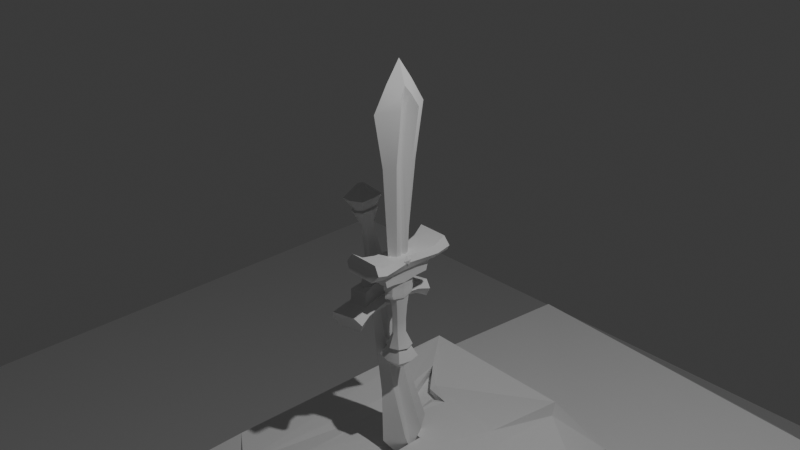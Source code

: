 # Source: sword.blend  (saved by Blender 4.0.36; exported with 4.5.12 LTS)
import bpy
from mathutils import Matrix  # noqa: F401  (used for matrix-valued properties, if any)

bpy.ops.wm.read_factory_settings(use_empty=True)
scene = bpy.context.scene
scene.name = 'Scene'

# ---- collections
col_collection = bpy.data.collections.new('Collection'); scene.collection.children.link(col_collection)
col_references = bpy.data.collections.new('References'); scene.collection.children.link(col_references)
col_sword = bpy.data.collections.new('Sword'); scene.collection.children.link(col_sword)
col_hilt = bpy.data.collections.new('Hilt'); col_sword.children.link(col_hilt)
col_composition = bpy.data.collections.new('Composition'); scene.collection.children.link(col_composition)

# ---- node groups
ng_auto_smooth = bpy.data.node_groups.new('Auto Smooth', 'GeometryNodeTree')
_s = ng_auto_smooth.interface.new_socket(name='Geometry', in_out='OUTPUT', socket_type='NodeSocketGeometry')
_s = ng_auto_smooth.interface.new_socket(name='Geometry', in_out='INPUT', socket_type='NodeSocketGeometry')
_s = ng_auto_smooth.interface.new_socket(name='Angle', in_out='INPUT', socket_type='NodeSocketFloat')
_s.subtype = 'ANGLE'
_s.min_value = 0.0
_s.max_value = 3.142
ng_auto_smooth.is_modifier = True
_N = ng_auto_smooth.nodes; _L = ng_auto_smooth.links
n0 = _N.new('NodeGroupOutput'); n0.name = 'Group Output'; n0.location = (480, -100)
n1 = _N.new('NodeGroupInput'); n1.name = 'Group Input'; n1.location = (-420, -300)
n2 = _N.new('NodeGroupInput'); n2.name = 'Group Input.001'; n2.location = (-60, -100)
n3 = _N.new('GeometryNodeSetShadeSmooth'); n3.name = 'Set Shade Smooth'; n3.location = (120, -100)
n3.domain = 'EDGE'
n4 = _N.new('GeometryNodeSetShadeSmooth'); n4.name = 'Set Shade Smooth.001'; n4.location = (300, -100)
n5 = _N.new('GeometryNodeInputMeshEdgeAngle'); n5.name = 'Edge Angle'; n5.location = (-420, -220)
n6 = _N.new('GeometryNodeInputEdgeSmooth'); n6.name = 'Is Edge Smooth'; n6.location = (-60, -160)
n7 = _N.new('GeometryNodeInputShadeSmooth'); n7.name = 'Is Face Smooth'; n7.location = (-240, -340)
n8 = _N.new('FunctionNodeBooleanMath'); n8.name = 'Boolean Math'; n8.location = (-60, -220)
n9 = _N.new('FunctionNodeCompare'); n9.name = 'Compare'; n9.location = (-240, -180)
n9.operation = 'LESS_EQUAL'
_L.new(n5.outputs[0], n9.inputs[0])
_L.new(n4.outputs[0], n0.inputs[0])
_L.new(n1.outputs[1], n9.inputs[1])
_L.new(n9.outputs[0], n8.inputs[0])
_L.new(n7.outputs[0], n8.inputs[1])
_L.new(n2.outputs[0], n3.inputs[0])
_L.new(n6.outputs[0], n3.inputs[1])
_L.new(n3.outputs[0], n4.inputs[0])
_L.new(n8.outputs[0], n3.inputs[2])
n0.is_active_output = True

# ---- world
world_world = bpy.data.worlds.new('World'); scene.world = world_world
world_world.use_nodes = True; world_world.node_tree.nodes.clear()
_N = world_world.node_tree.nodes; _L = world_world.node_tree.links
n0 = _N.new('ShaderNodeOutputWorld'); n0.name = 'World Output'; n0.location = (300, 300)
n1 = _N.new('ShaderNodeBackground'); n1.name = 'Background'; n1.location = (10, 300)
n1.inputs[0].default_value = (0.05088, 0.05088, 0.05088, 1.0)
_L.new(n1.outputs[0], n0.inputs[0])
n0.is_active_output = True
world_world.color = (0.05088, 0.05088, 0.05088)
world_world.use_sun_shadow = False
world_world.sun_shadow_jitter_overblur = 0.0

# ---- cameras
cam_camera = bpy.data.cameras.new('Camera')
cam_camera.clip_end = 100.0
cam_camera.ortho_scale = 7.314

# ---- lights
light_light = bpy.data.lights.new('Light', 'POINT')
light_light.transmission_factor = 0.0
light_light.use_soft_falloff = False
light_light.energy = 1000.0
light_light.shadow_soft_size = 0.1
light_light.shadow_maximum_resolution = 0.006
light_light.use_absolute_resolution = True

# ---- meshes
me_cube_002 = bpy.data.meshes.new('Cube.002')
me_cube_002.from_pydata([(-0.2055, -0.3279, -1.693), (-0.5813, -0.4698, 5.106), (-0.2055, 0.309, -1.693), (-0.5813, 0.5431, 5.102), (0.2097, -0.3279, -1.703), (0.5936, -0.4698, 5.104), (0.2097, 0.309, -1.703), (0.5936, 0.5431, 5.101), (-0.1715, -0.009686, -1.7), (-0.2821, 0.02555, 6.062), (0.1757, -0.009686, -1.696), (0.2947, 0.02555, 6.043), (-0.09824, 0.5459, -1.686), (-0.01353, 1.389, 5.015), (-0.09824, -0.5648, -1.695), (-0.01353, -1.368, 5.039), (-0.006247, -0.01002, 7.135), (-0.09824, -0.009686, -1.686), (-0.3048, -0.4133, 2.584), (-0.3048, 0.4601, 2.587), (0.2822, 0.4601, 2.552), (0.2822, -0.4133, 2.548), (0.09845, -0.009079, 2.69), (-0.1117, -0.009079, 2.71), (0.004993, -0.9332, 2.552), (0.004993, 0.9359, 2.538), (-0.2502, -0.1738, -1.702), (0.3946, -0.2472, 5.639), (-0.3765, -0.2472, 5.639), (0.254, -0.1738, -1.707), (-0.01916, -0.6786, 6.171), (-0.09848, -0.2959, -1.693), (-0.1351, -0.09122, 2.702), (0.1141, -0.09122, 2.675), (-0.3765, 0.2947, 5.664), (0.254, 0.1548, -1.707), (-0.2502, 0.1548, -1.702), (0.3946, 0.2947, 5.664), (-0.09848, 0.2769, -1.693), (-0.01916, 0.6799, 6.171), (0.1141, 0.1163, 2.679), (-0.1351, 0.1163, 2.706), (0.2513, 0.004842, 5.187), (0.2871, -0.1938, 5.152), (0.2863, 0.1942, 5.156), (0.2495, 0.01037, 5.547), (-0.2984, -0.194, 5.148), (-0.2984, 0.1962, 5.18), (-0.235, 0.00476, 5.176), (-0.2227, 0.01025, 5.539)], [], [(41, 47, 3, 19), (25, 13, 7, 20), (33, 43, 5, 21), (24, 15, 1, 18), (31, 29, 4, 14), (30, 28, 1, 15), (39, 34, 9, 16), (38, 35, 10, 17), (40, 44, 42, 22), (32, 46, 48, 23), (36, 38, 17, 8), (37, 39, 16, 11), (27, 30, 15, 5), (26, 31, 14, 0), (21, 5, 15, 24), (19, 3, 13, 25), (2, 19, 25, 12), (4, 21, 24, 14), (26, 32, 23, 8), (35, 40, 22, 10), (14, 24, 18, 0), (29, 33, 21, 4), (12, 25, 20, 6), (36, 41, 19, 2), (10, 22, 33, 29), (0, 18, 32, 26), (8, 17, 31, 26), (11, 16, 30, 27), (18, 1, 46, 32), (16, 9, 28, 30), (17, 10, 29, 31), (22, 42, 43, 33), (8, 23, 41, 36), (6, 20, 40, 35), (7, 13, 39, 37), (2, 12, 38, 36), (20, 7, 44, 40), (12, 6, 35, 38), (13, 3, 34, 39), (23, 48, 47, 41), (42, 44, 37, 45), (44, 7, 37), (5, 43, 27), (43, 42, 45, 27), (27, 45, 11), (45, 37, 11), (47, 48, 49, 34), (48, 46, 28, 49), (3, 47, 34), (46, 1, 28), (34, 49, 9), (49, 28, 9)])
me_cube_002.polygons.foreach_set('use_smooth', [True] * 52)
_uv = me_cube_002.uv_layers.new(name='UVMap')
_uv.uv.foreach_set('vector', [0.5282, 0.1875, 0.6067, 0.1875, 0.625, 0.25, 0.5282, 0.25, 0.5282, 0.375, 0.625, 0.375, 0.625, 0.5, 0.5282, 0.5, 0.5282, 0.6875, 0.6066, 0.6875, 0.625, 0.75, 0.5282, 0.75, 0.5282, 0.875, 0.625, 0.875, 0.625, 1.0, 0.5282, 1.0, 0.25, 0.6875, 0.375, 0.6875, 0.375, 0.75, 0.25, 0.75, 0.75, 0.6875, 0.875, 0.6875, 0.875, 0.75, 0.75, 0.75, 0.75, 0.5625, 0.875, 0.5625, 0.875, 0.6251, 0.75, 0.6251, 0.25, 0.5625, 0.375, 0.5625, 0.375, 0.625, 0.25, 0.6251, 0.5282, 0.5625, 0.6053, 0.5625, 0.5897, 0.6251, 0.5282, 0.6251, 0.5282, 0.06248, 0.6068, 0.06247, 0.5894, 0.1249, 0.5282, 0.125, 0.125, 0.5625, 0.25, 0.5625, 0.25, 0.6251, 0.125, 0.6251, 0.625, 0.5625, 0.75, 0.5625, 0.75, 0.6251, 0.625, 0.6251, 0.625, 0.6875, 0.75, 0.6875, 0.75, 0.75, 0.625, 0.75, 0.125, 0.6875, 0.25, 0.6875, 0.25, 0.75, 0.125, 0.75, 0.5282, 0.75, 0.625, 0.75, 0.625, 0.875, 0.5282, 0.875, 0.5282, 0.25, 0.625, 0.25, 0.625, 0.375, 0.5282, 0.375, 0.375, 0.25, 0.5282, 0.25, 0.5282, 0.375, 0.375, 0.375, 0.375, 0.75, 0.5282, 0.75, 0.5282, 0.875, 0.375, 0.875, 0.375, 0.06248, 0.5282, 0.06248, 0.5282, 0.125, 0.375, 0.125, 0.375, 0.5625, 0.5282, 0.5625, 0.5282, 0.6251, 0.375, 0.625, 0.375, 0.875, 0.5282, 0.875, 0.5282, 1.0, 0.375, 1.0, 0.375, 0.6875, 0.5282, 0.6875, 0.5282, 0.75, 0.375, 0.75, 0.375, 0.375, 0.5282, 0.375, 0.5282, 0.5, 0.375, 0.5, 0.375, 0.1875, 0.5282, 0.1875, 0.5282, 0.25, 0.375, 0.25, 0.375, 0.625, 0.5282, 0.6251, 0.5282, 0.6875, 0.375, 0.6875, 0.375, 0.0, 0.5282, 0.0, 0.5282, 0.06248, 0.375, 0.06248, 0.125, 0.6251, 0.25, 0.6251, 0.25, 0.6875, 0.125, 0.6875, 0.625, 0.6251, 0.75, 0.6251, 0.75, 0.6875, 0.625, 0.6875, 0.5282, 0.0, 0.625, 0.0, 0.6068, 0.06247, 0.5282, 0.06248, 0.75, 0.6251, 0.875, 0.6251, 0.875, 0.6875, 0.75, 0.6875, 0.25, 0.6251, 0.375, 0.625, 0.375, 0.6875, 0.25, 0.6875, 0.5282, 0.6251, 0.5897, 0.6251, 0.6066, 0.6875, 0.5282, 0.6875, 0.375, 0.125, 0.5282, 0.125, 0.5282, 0.1875, 0.375, 0.1875, 0.375, 0.5, 0.5282, 0.5, 0.5282, 0.5625, 0.375, 0.5625, 0.625, 0.5, 0.75, 0.5, 0.75, 0.5625, 0.625, 0.5625, 0.125, 0.5, 0.25, 0.5, 0.25, 0.5625, 0.125, 0.5625, 0.5282, 0.5, 0.625, 0.5, 0.6053, 0.5625, 0.5282, 0.5625, 0.25, 0.5, 0.375, 0.5, 0.375, 0.5625, 0.25, 0.5625, 0.75, 0.5, 0.875, 0.5, 0.875, 0.5625, 0.75, 0.5625, 0.5282, 0.125, 0.5894, 0.1249, 0.6067, 0.1875, 0.5282, 0.1875, 0.5897, 0.6251, 0.6053, 0.5625, 0.625, 0.5625, 0.6054, 0.6251, 0.6053, 0.5625, 0.625, 0.5, 0.625, 0.5625, 0.625, 0.75, 0.6066, 0.6875, 0.625, 0.6875, 0.6066, 0.6875, 0.5897, 0.6251, 0.6054, 0.6251, 0.625, 0.6875, 0.625, 0.6875, 0.6054, 0.6251, 0.625, 0.6251, 0.6054, 0.6251, 0.625, 0.5625, 0.625, 0.6251, 0.6067, 0.1875, 0.5894, 0.1249, 0.6051, 0.1249, 0.625, 0.1875, 0.5894, 0.1249, 0.6068, 0.06247, 0.625, 0.06247, 0.6051, 0.1249, 0.625, 0.25, 0.6067, 0.1875, 0.625, 0.1875, 0.6068, 0.06247, 0.625, 0.0, 0.625, 0.06247, 0.625, 0.1875, 0.6051, 0.1249, 0.625, 0.1249, 0.6051, 0.1249, 0.625, 0.06247, 0.625, 0.1249])
me_cube_002.update()
me_cube = bpy.data.meshes.new('Cube')
me_cube.from_pydata([(-1.733, -3.033, -0.8595), (-1.454, -2.307, 1.01), (1.772, -3.033, -0.9243), (1.493, -2.308, 0.9556), (-1.577, 0.0, -0.9122), (-1.296, 0.0, 1.07), (1.616, 0.0, -0.977), (1.335, 0.0, 1.016), (-2.124, -5.11, -1.14), (-1.8, -4.655, 0.7922), (1.841, -4.655, 0.7382), (2.165, -5.11, -1.205), (-2.382, -6.801, -2.282), (-2.382, -7.433, 0.2451), (2.425, -7.433, 0.1803), (2.425, -6.801, -2.346), (-2.41, -2.655, -0.09059), (2.418, -2.655, -0.177), (2.204, 0.0, -0.08568), (-1.817, 0.0, 0.0007025), (-2.952, -5.022, -0.2275), (2.955, -5.022, -0.3139), (-3.311, -6.971, -0.9298), (3.311, -6.971, -1.016), (-1.733, 3.033, -0.8595), (-1.454, 2.307, 1.01), (1.772, 3.033, -0.9243), (1.493, 2.308, 0.9556), (-2.124, 5.11, -1.14), (-1.8, 4.655, 0.7922), (1.841, 4.655, 0.7382), (2.165, 5.11, -1.205), (-2.382, 6.801, -2.282), (-2.382, 7.433, 0.2451), (2.425, 7.433, 0.1803), (2.425, 6.801, -2.346), (-2.41, 2.655, -0.09059), (2.418, 2.655, -0.177), (-2.952, 5.022, -0.2275), (2.955, 5.022, -0.3139), (-3.311, 7.0, -0.9444), (3.311, 7.0, -1.031), (1.616, 0.0, 1.011), (1.772, -2.278, 0.9528), (-1.733, -2.278, 1.018), (-1.577, 0.0, 1.076), (2.165, -4.934, 0.707), (-2.124, -4.934, 0.7718), (1.772, 2.278, 0.9528), (-1.733, 2.278, 1.018), (2.165, 4.934, 0.707), (-2.124, 4.934, 0.7718), (1.39, -2.134, 1.378), (-1.335, -2.133, 1.429), (-1.189, 2.535e-09, 1.484), (1.243, 2.535e-09, 1.434), (1.39, 2.134, 1.378), (-1.335, 2.133, 1.429), (1.711, -4.303, 1.177), (-1.654, -4.303, 1.227), (1.711, 4.303, 1.177), (-1.654, 4.303, 1.227), (1.404, -2.134, 2.148), (-1.321, -2.133, 2.198), (-1.175, 1.097e-09, 2.253), (1.257, 1.097e-09, 2.203), (1.404, 2.134, 2.148), (-1.321, 2.133, 2.198), (1.725, -4.101, 1.871), (-1.64, -4.101, 1.921), (1.725, 4.076, 1.896), (-1.64, 4.076, 1.946), (1.417, -2.184, 2.948), (-1.308, -2.183, 2.999), (-1.162, -2.564e-10, 3.433), (1.27, -2.564e-10, 3.383), (1.417, 2.159, 2.948), (-1.308, 2.158, 2.999), (1.738, -3.924, 2.646), (-1.627, -3.924, 2.696), (1.738, 3.873, 2.672), (-1.627, 3.873, 2.721)], [], [(18, 42, 43, 17), (0, 2, 11, 8), (4, 6, 2, 0), (10, 3, 52, 58), (16, 44, 45, 19), (46, 47, 13, 14), (30, 29, 61, 60), (17, 43, 46, 21), (16, 0, 8, 20), (23, 14, 13, 22), (21, 46, 14, 23), (8, 11, 15, 12), (20, 8, 12, 22), (47, 20, 22, 13), (11, 21, 23, 15), (15, 23, 22, 12), (44, 16, 20, 47), (2, 17, 21, 11), (0, 16, 19, 4), (6, 18, 17, 2), (18, 37, 48, 42), (24, 28, 31, 26), (4, 24, 26, 6), (3, 7, 55, 52), (36, 19, 45, 49), (50, 34, 33, 51), (1, 9, 59, 53), (37, 39, 50, 48), (36, 38, 28, 24), (41, 40, 33, 34), (39, 41, 34, 50), (28, 32, 35, 31), (38, 40, 32, 28), (51, 33, 40, 38), (31, 35, 41, 39), (35, 32, 40, 41), (49, 51, 38, 36), (26, 31, 39, 37), (24, 4, 19, 36), (6, 26, 37, 18), (7, 3, 43, 42), (1, 5, 45, 44), (10, 9, 47, 46), (9, 1, 44, 47), (3, 10, 46, 43), (27, 7, 42, 48), (5, 25, 49, 45), (29, 30, 50, 51), (25, 29, 51, 49), (30, 27, 48, 50), (61, 57, 67, 71), (54, 53, 63, 64), (58, 52, 62, 68), (60, 61, 71, 70), (5, 1, 53, 54), (29, 25, 57, 61), (7, 27, 56, 55), (9, 10, 58, 59), (27, 30, 60, 56), (25, 5, 54, 57), (65, 66, 76, 75), (71, 67, 77, 81), (64, 63, 73, 74), (68, 62, 72, 78), (55, 56, 66, 65), (59, 58, 68, 69), (56, 60, 70, 66), (57, 54, 64, 67), (53, 59, 69, 63), (52, 55, 65, 62), (75, 74, 73, 72), (72, 73, 79, 78), (75, 76, 77, 74), (76, 80, 81, 77), (69, 68, 78, 79), (66, 70, 80, 76), (67, 64, 74, 77), (63, 69, 79, 73), (62, 65, 75, 72), (70, 71, 81, 80)])
me_cube.polygons.foreach_set('use_smooth', [True] * 80)
_uv = me_cube.uv_layers.new(name='UVMap')
_uv.uv.foreach_set('vector', [0.5, 0.6249, 0.625, 0.6249, 0.625, 0.75, 0.5, 0.75, 0.125, 0.75, 0.375, 0.75, 0.375, 0.75, 0.125, 0.75, 0.125, 0.6249, 0.375, 0.6249, 0.375, 0.75, 0.125, 0.75, 0.6422, 0.75, 0.645, 0.75, 0.645, 0.75, 0.6422, 0.75, 0.5, 0.0, 0.625, 0.0, 0.625, 0.1251, 0.5, 0.1251, 0.625, 0.75, 0.875, 0.75, 0.875, 0.75, 0.625, 0.75, 0.6422, 0.75, 0.8578, 0.75, 0.8578, 0.75, 0.6422, 0.75, 0.5, 0.75, 0.625, 0.75, 0.625, 0.75, 0.5, 0.75, 0.5, 0.0, 0.375, 0.0, 0.375, 0.0, 0.5, 0.0, 0.5, 0.75, 0.625, 0.75, 0.625, 1.0, 0.5, 1.0, 0.5, 0.75, 0.625, 0.75, 0.625, 0.75, 0.5, 0.75, 0.125, 0.75, 0.375, 0.75, 0.375, 0.75, 0.125, 0.75, 0.5, 0.0, 0.375, 0.0, 0.375, 0.0, 0.5, 0.0, 0.625, 0.0, 0.5, 0.0, 0.5, 0.0, 0.625, 0.0, 0.375, 0.75, 0.5, 0.75, 0.5, 0.75, 0.375, 0.75, 0.375, 0.75, 0.5, 0.75, 0.5, 1.0, 0.375, 1.0, 0.625, 0.0, 0.5, 0.0, 0.5, 0.0, 0.625, 0.0, 0.375, 0.75, 0.5, 0.75, 0.5, 0.75, 0.375, 0.75, 0.375, 0.0, 0.5, 0.0, 0.5, 0.1251, 0.375, 0.1251, 0.375, 0.6249, 0.5, 0.6249, 0.5, 0.75, 0.375, 0.75, 0.5, 0.6249, 0.5, 0.75, 0.625, 0.75, 0.625, 0.6249, 0.125, 0.75, 0.125, 0.75, 0.375, 0.75, 0.375, 0.75, 0.125, 0.6249, 0.125, 0.75, 0.375, 0.75, 0.375, 0.6249, 0.645, 0.75, 0.647, 0.6249, 0.647, 0.6249, 0.645, 0.75, 0.5, 0.0, 0.5, 0.1251, 0.625, 0.1251, 0.625, 0.0, 0.625, 0.75, 0.625, 0.75, 0.875, 0.75, 0.875, 0.75, 0.855, 0.75, 0.8578, 0.75, 0.8578, 0.75, 0.855, 0.75, 0.5, 0.75, 0.5, 0.75, 0.625, 0.75, 0.625, 0.75, 0.5, 0.0, 0.5, 0.0, 0.375, 0.0, 0.375, 0.0, 0.5, 0.75, 0.5, 1.0, 0.625, 1.0, 0.625, 0.75, 0.5, 0.75, 0.5, 0.75, 0.625, 0.75, 0.625, 0.75, 0.125, 0.75, 0.125, 0.75, 0.375, 0.75, 0.375, 0.75, 0.5, 0.0, 0.5, 0.0, 0.375, 0.0, 0.375, 0.0, 0.625, 0.0, 0.625, 0.0, 0.5, 0.0, 0.5, 0.0, 0.375, 0.75, 0.375, 0.75, 0.5, 0.75, 0.5, 0.75, 0.375, 0.75, 0.375, 1.0, 0.5, 1.0, 0.5, 0.75, 0.625, 0.0, 0.625, 0.0, 0.5, 0.0, 0.5, 0.0, 0.375, 0.75, 0.375, 0.75, 0.5, 0.75, 0.5, 0.75, 0.375, 0.0, 0.375, 0.1251, 0.5, 0.1251, 0.5, 0.0, 0.375, 0.6249, 0.375, 0.75, 0.5, 0.75, 0.5, 0.6249, 0.647, 0.6249, 0.645, 0.75, 0.625, 0.75, 0.625, 0.6249, 0.855, 0.75, 0.853, 0.6249, 0.875, 0.6249, 0.875, 0.75, 0.6422, 0.75, 0.8578, 0.75, 0.875, 0.75, 0.625, 0.75, 0.8578, 0.75, 0.855, 0.75, 0.875, 0.75, 0.875, 0.75, 0.645, 0.75, 0.6422, 0.75, 0.625, 0.75, 0.625, 0.75, 0.645, 0.75, 0.647, 0.6249, 0.625, 0.6249, 0.625, 0.75, 0.853, 0.6249, 0.855, 0.75, 0.875, 0.75, 0.875, 0.6249, 0.8578, 0.75, 0.6422, 0.75, 0.625, 0.75, 0.875, 0.75, 0.855, 0.75, 0.8578, 0.75, 0.875, 0.75, 0.875, 0.75, 0.6422, 0.75, 0.645, 0.75, 0.625, 0.75, 0.625, 0.75, 0.8578, 0.75, 0.855, 0.75, 0.855, 0.75, 0.8578, 0.75, 0.853, 0.6249, 0.855, 0.75, 0.855, 0.75, 0.853, 0.6249, 0.6422, 0.75, 0.645, 0.75, 0.645, 0.75, 0.6422, 0.75, 0.6422, 0.75, 0.8578, 0.75, 0.8578, 0.75, 0.6422, 0.75, 0.853, 0.6249, 0.855, 0.75, 0.855, 0.75, 0.853, 0.6249, 0.8578, 0.75, 0.855, 0.75, 0.855, 0.75, 0.8578, 0.75, 0.647, 0.6249, 0.645, 0.75, 0.645, 0.75, 0.647, 0.6249, 0.8578, 0.75, 0.6422, 0.75, 0.6422, 0.75, 0.8578, 0.75, 0.645, 0.75, 0.6422, 0.75, 0.6422, 0.75, 0.645, 0.75, 0.855, 0.75, 0.853, 0.6249, 0.853, 0.6249, 0.855, 0.75, 0.647, 0.6249, 0.645, 0.75, 0.645, 0.75, 0.647, 0.6249, 0.8578, 0.75, 0.855, 0.75, 0.855, 0.75, 0.8578, 0.75, 0.853, 0.6249, 0.855, 0.75, 0.855, 0.75, 0.853, 0.6249, 0.6422, 0.75, 0.645, 0.75, 0.645, 0.75, 0.6422, 0.75, 0.647, 0.6249, 0.645, 0.75, 0.645, 0.75, 0.647, 0.6249, 0.8578, 0.75, 0.6422, 0.75, 0.6422, 0.75, 0.8578, 0.75, 0.645, 0.75, 0.6422, 0.75, 0.6422, 0.75, 0.645, 0.75, 0.855, 0.75, 0.853, 0.6249, 0.853, 0.6249, 0.855, 0.75, 0.855, 0.75, 0.8578, 0.75, 0.8578, 0.75, 0.855, 0.75, 0.645, 0.75, 0.647, 0.6249, 0.647, 0.6249, 0.645, 0.75, 0.647, 0.6249, 0.853, 0.6249, 0.855, 0.75, 0.645, 0.75, 0.645, 0.75, 0.855, 0.75, 0.8578, 0.75, 0.6422, 0.75, 0.647, 0.6249, 0.645, 0.75, 0.855, 0.75, 0.853, 0.6249, 0.645, 0.75, 0.6422, 0.75, 0.8578, 0.75, 0.855, 0.75, 0.8578, 0.75, 0.6422, 0.75, 0.6422, 0.75, 0.8578, 0.75, 0.645, 0.75, 0.6422, 0.75, 0.6422, 0.75, 0.645, 0.75, 0.855, 0.75, 0.853, 0.6249, 0.853, 0.6249, 0.855, 0.75, 0.855, 0.75, 0.8578, 0.75, 0.8578, 0.75, 0.855, 0.75, 0.645, 0.75, 0.647, 0.6249, 0.647, 0.6249, 0.645, 0.75, 0.6422, 0.75, 0.8578, 0.75, 0.8578, 0.75, 0.6422, 0.75])
me_cube.update()
me_cylinder = bpy.data.meshes.new('Cylinder')
me_cylinder.from_pydata([(1.716e-17, 1.154, -0.9356), (5.271e-17, 1.241, 1.227), (0.7071, 0.7437, -1.064), (0.7071, 0.9485, 1.227), (1.0, -0.01463, -1.27), (1.0, -0.007315, 0.766), (0.7071, -0.7876, -1.077), (0.7071, -0.9851, 1.196), (1.373e-17, -1.176, -0.9485), (4.404e-17, -1.278, 1.196), (-0.7071, -0.7876, -1.077), (-0.7071, -0.9851, 1.196), (-1.0, -0.01463, -1.27), (-1.0, -0.007315, 0.766), (-0.7071, 0.7437, -1.064), (-0.7071, 0.9485, 1.227), (4.32e-10, 1.135, -0.1061), (0.6969, 0.7355, -0.1772), (0.9461, 0.00356, -0.2746), (0.6508, -0.8471, -0.2572), (4.32e-10, -1.117, -0.1671), (-0.6508, -0.8471, -0.2572), (-0.9308, -0.001082, -0.3106), (-0.6497, 0.7202, -0.2228), (-4.626e-17, 1.269, 0.3485), (0.7071, 0.8223, 0.4), (1.0, -6.853e-33, 0.2054), (0.7071, -0.8754, 0.4183), (-6.906e-17, -1.285, 0.2638), (-0.7071, -0.8754, 0.4183), (-1.0, -6.853e-33, 0.2054), (-0.7071, 0.8223, 0.4), (0.7254, 0.732, -0.6166), (1.039, -0.001364, -0.7999), (0.7071, -0.8973, -0.5573), (-1.73e-17, -1.19, -0.5573), (-0.7071, -0.8973, -0.5573), (-1.052, -0.003139, -0.7779), (-0.7346, 0.7386, -0.6549), (-7.413e-18, 1.17, -0.5205)], [], [(24, 1, 3, 25), (25, 3, 5, 26), (26, 5, 7, 27), (27, 7, 9, 28), (28, 9, 11, 29), (29, 11, 13, 30), (3, 1, 15, 13, 11, 9, 7, 5), (30, 13, 15, 31), (31, 15, 1, 24), (0, 2, 4, 6, 8, 10, 12, 14), (38, 23, 16, 39), (37, 22, 23, 38), (36, 21, 22, 37), (35, 20, 21, 36), (34, 19, 20, 35), (33, 18, 19, 34), (32, 17, 18, 33), (39, 16, 17, 32), (23, 31, 24, 16), (22, 30, 31, 23), (21, 29, 30, 22), (20, 28, 29, 21), (19, 27, 28, 20), (18, 26, 27, 19), (17, 25, 26, 18), (16, 24, 25, 17), (0, 39, 32, 2), (2, 32, 33, 4), (4, 33, 34, 6), (6, 34, 35, 8), (8, 35, 36, 10), (10, 36, 37, 12), (12, 37, 38, 14), (14, 38, 39, 0)])
me_cylinder.polygons.foreach_set('use_smooth', [True] * 34)
_uv = me_cylinder.uv_layers.new(name='UVMap')
_uv.uv.foreach_set('vector', [1.0, 0.875, 1.0, 1.0, 0.875, 1.0, 0.875, 0.875, 0.875, 0.875, 0.875, 1.0, 0.75, 1.0, 0.75, 0.875, 0.75, 0.875, 0.75, 1.0, 0.625, 1.0, 0.625, 0.875, 0.625, 0.875, 0.625, 1.0, 0.5, 1.0, 0.5, 0.875, 0.5, 0.875, 0.5, 1.0, 0.375, 1.0, 0.375, 0.875, 0.375, 0.875, 0.375, 1.0, 0.25, 1.0, 0.25, 0.875, 0.4197, 0.4197, 0.25, 0.49, 0.08029, 0.4197, 0.01, 0.25, 0.08029, 0.08029, 0.25, 0.01, 0.4197, 0.08029, 0.49, 0.25, 0.25, 0.875, 0.25, 1.0, 0.125, 1.0, 0.125, 0.875, 0.125, 0.875, 0.125, 1.0, 0.0, 1.0, 0.0, 0.875, 0.75, 0.49, 0.9197, 0.4197, 0.99, 0.25, 0.9197, 0.08029, 0.75, 0.01, 0.5803, 0.08029, 0.51, 0.25, 0.5803, 0.4197, 0.125, 0.625, 0.125, 0.75, 0.0, 0.75, 0.0, 0.625, 0.25, 0.625, 0.25, 0.75, 0.125, 0.75, 0.125, 0.625, 0.375, 0.625, 0.375, 0.75, 0.25, 0.75, 0.25, 0.625, 0.5, 0.625, 0.5, 0.75, 0.375, 0.75, 0.375, 0.625, 0.625, 0.625, 0.625, 0.75, 0.5, 0.75, 0.5, 0.625, 0.75, 0.625, 0.75, 0.75, 0.625, 0.75, 0.625, 0.625, 0.875, 0.625, 0.875, 0.75, 0.75, 0.75, 0.75, 0.625, 1.0, 0.625, 1.0, 0.75, 0.875, 0.75, 0.875, 0.625, 0.125, 0.75, 0.125, 0.875, 0.0, 0.875, 0.0, 0.75, 0.25, 0.75, 0.25, 0.875, 0.125, 0.875, 0.125, 0.75, 0.375, 0.75, 0.375, 0.875, 0.25, 0.875, 0.25, 0.75, 0.5, 0.75, 0.5, 0.875, 0.375, 0.875, 0.375, 0.75, 0.625, 0.75, 0.625, 0.875, 0.5, 0.875, 0.5, 0.75, 0.75, 0.75, 0.75, 0.875, 0.625, 0.875, 0.625, 0.75, 0.875, 0.75, 0.875, 0.875, 0.75, 0.875, 0.75, 0.75, 1.0, 0.75, 1.0, 0.875, 0.875, 0.875, 0.875, 0.75, 1.0, 0.5, 1.0, 0.625, 0.875, 0.625, 0.875, 0.5, 0.875, 0.5, 0.875, 0.625, 0.75, 0.625, 0.75, 0.5, 0.75, 0.5, 0.75, 0.625, 0.625, 0.625, 0.625, 0.5, 0.625, 0.5, 0.625, 0.625, 0.5, 0.625, 0.5, 0.5, 0.5, 0.5, 0.5, 0.625, 0.375, 0.625, 0.375, 0.5, 0.375, 0.5, 0.375, 0.625, 0.25, 0.625, 0.25, 0.5, 0.25, 0.5, 0.25, 0.625, 0.125, 0.625, 0.125, 0.5, 0.125, 0.5, 0.125, 0.625, 0.0, 0.625, 0.0, 0.5])
me_cylinder.update()
me_cylinder_001 = bpy.data.meshes.new('Cylinder.001')
me_cylinder_001.from_pydata([(1.168e-08, 2.065, -9.814), (2.896e-09, 2.265, 1.248), (1.442, 1.468, -9.813), (0.9393, 1.601, 1.248), (1.888, 0.03373, -9.97), (1.328, 4.938e-09, 1.248), (1.44, -1.469, -9.813), (0.9393, -1.601, 1.248), (1.168e-08, -2.065, -9.814), (2.896e-09, -2.265, 1.248), (-1.443, -1.468, -9.815), (-0.9393, -1.601, 1.248), (-1.918, 0.03362, -9.941), (-1.328, 4.938e-09, 1.248), (-1.445, 1.467, -9.815), (-0.9393, 1.601, 1.248), (2.83e-09, 1.51, -4.407), (0.6677, 1.068, -4.407), (0.9442, 2.353e-09, -4.407), (0.6677, -1.068, -4.407), (2.83e-09, -1.51, -4.407), (-0.6677, -1.068, -4.407), (-0.9442, 2.353e-09, -4.407), (-0.6677, 1.068, -4.407), (3.153e-09, 1.759, -1.704), (0.7633, 1.244, -1.704), (1.079, 7.188e-09, -1.704), (0.7633, -1.244, -1.704), (3.153e-09, -1.759, -1.704), (-0.7633, -1.244, -1.704), (-1.079, 7.188e-09, -1.704), (-0.7633, 1.244, -1.704), (0.6773, 1.062, -7.111), (0.9578, 1.029e-09, -7.111), (0.6773, -1.062, -7.111), (-3.258e-10, -1.502, -7.111), (-0.6773, -1.062, -7.111), (-0.9578, 1.029e-09, -7.111), (-0.6773, 1.062, -7.111), (-3.258e-10, 1.502, -7.111), (1.168e-08, 2.46, -9.608), (1.74, 1.74, -9.608), (2.312, 0.03593, -9.694), (1.74, -1.74, -9.608), (1.168e-08, -2.46, -9.608), (-1.74, -1.74, -9.608), (-2.397, 0.03593, -9.684), (-1.74, 1.74, -9.608), (0.05928, 0.9167, -14.31), (0.6214, 0.6499, -14.29), (0.8582, 0.03386, -14.31), (0.6097, -0.5114, -14.32), (0.06608, -0.7786, -14.34), (-0.4795, -0.58, -14.32), (-0.7387, 0.04117, -14.3), (-0.4599, 0.6909, -14.29), (0.0749, 0.0338, -14.39), (-2.699, 2.305, -12.02), (-3.171, 0.03368, -12.05), (-2.697, -2.43, -11.99), (-0.007498, -3.027, -12.09), (2.599, -2.431, -11.99), (3.047, 0.0338, -12.08), (2.601, 2.306, -12.02), (-0.007498, 2.903, -12.13)], [], [(24, 1, 3, 25), (25, 3, 5, 26), (26, 5, 7, 27), (27, 7, 9, 28), (28, 9, 11, 29), (29, 11, 13, 30), (3, 1, 15, 13, 11, 9, 7, 5), (30, 13, 15, 31), (31, 15, 1, 24), (58, 57, 55, 54), (38, 23, 16, 39), (37, 22, 23, 38), (36, 21, 22, 37), (35, 20, 21, 36), (34, 19, 20, 35), (33, 18, 19, 34), (32, 17, 18, 33), (39, 16, 17, 32), (23, 31, 24, 16), (22, 30, 31, 23), (21, 29, 30, 22), (20, 28, 29, 21), (19, 27, 28, 20), (18, 26, 27, 19), (17, 25, 26, 18), (16, 24, 25, 17), (40, 39, 32, 41), (41, 32, 33, 42), (42, 33, 34, 43), (43, 34, 35, 44), (44, 35, 36, 45), (45, 36, 37, 46), (46, 37, 38, 47), (47, 38, 39, 40), (2, 0, 40, 41), (4, 2, 41, 42), (6, 4, 42, 43), (8, 6, 43, 44), (10, 8, 44, 45), (12, 10, 45, 46), (14, 12, 46, 47), (0, 14, 47, 40), (48, 56, 54, 55), (60, 59, 53, 52), (62, 61, 51, 50), (64, 63, 49, 48), (57, 64, 48, 55), (59, 58, 54, 53), (61, 60, 52, 51), (63, 62, 50, 49), (54, 56, 52, 53), (56, 48, 49, 50), (52, 56, 50, 51), (2, 4, 62, 63), (6, 8, 60, 61), (10, 12, 58, 59), (14, 0, 64, 57), (0, 2, 63, 64), (4, 6, 61, 62), (8, 10, 59, 60), (12, 14, 57, 58)])
me_cylinder_001.polygons.foreach_set('use_smooth', [True] * 61)
_uv = me_cylinder_001.uv_layers.new(name='UVMap')
_uv.uv.foreach_set('vector', [1.0, 0.875, 1.0, 1.0, 0.875, 1.0, 0.875, 0.875, 0.875, 0.875, 0.875, 1.0, 0.75, 1.0, 0.75, 0.875, 0.75, 0.875, 0.75, 1.0, 0.625, 1.0, 0.625, 0.875, 0.625, 0.875, 0.625, 1.0, 0.5, 1.0, 0.5, 0.875, 0.5, 0.875, 0.5, 1.0, 0.375, 1.0, 0.375, 0.875, 0.375, 0.875, 0.375, 1.0, 0.25, 1.0, 0.25, 0.875, 0.4197, 0.4197, 0.25, 0.49, 0.08029, 0.4197, 0.01, 0.25, 0.08029, 0.08029, 0.25, 0.01, 0.4197, 0.08029, 0.49, 0.25, 0.25, 0.875, 0.25, 1.0, 0.125, 1.0, 0.125, 0.875, 0.125, 0.875, 0.125, 1.0, 0.0, 1.0, 0.0, 0.875, 0.552, 0.2507, 0.6076, 0.3927, 0.6076, 0.3927, 0.552, 0.2507, 0.125, 0.625, 0.125, 0.75, 0.0, 0.75, 0.0, 0.625, 0.25, 0.625, 0.25, 0.75, 0.125, 0.75, 0.125, 0.625, 0.375, 0.625, 0.375, 0.75, 0.25, 0.75, 0.25, 0.625, 0.5, 0.625, 0.5, 0.75, 0.375, 0.75, 0.375, 0.625, 0.625, 0.625, 0.625, 0.75, 0.5, 0.75, 0.5, 0.625, 0.75, 0.625, 0.75, 0.75, 0.625, 0.75, 0.625, 0.625, 0.875, 0.625, 0.875, 0.75, 0.75, 0.75, 0.75, 0.625, 1.0, 0.625, 1.0, 0.75, 0.875, 0.75, 0.875, 0.625, 0.125, 0.75, 0.125, 0.875, 0.0, 0.875, 0.0, 0.75, 0.25, 0.75, 0.25, 0.875, 0.125, 0.875, 0.125, 0.75, 0.375, 0.75, 0.375, 0.875, 0.25, 0.875, 0.25, 0.75, 0.5, 0.75, 0.5, 0.875, 0.375, 0.875, 0.375, 0.75, 0.625, 0.75, 0.625, 0.875, 0.5, 0.875, 0.5, 0.75, 0.75, 0.75, 0.75, 0.875, 0.625, 0.875, 0.625, 0.75, 0.875, 0.75, 0.875, 0.875, 0.75, 0.875, 0.75, 0.75, 1.0, 0.75, 1.0, 0.875, 0.875, 0.875, 0.875, 0.75, 1.0, 0.5, 1.0, 0.625, 0.875, 0.625, 0.875, 0.5, 0.875, 0.5, 0.875, 0.625, 0.75, 0.625, 0.75, 0.5, 0.75, 0.5, 0.75, 0.625, 0.625, 0.625, 0.625, 0.5, 0.625, 0.5, 0.625, 0.625, 0.5, 0.625, 0.5, 0.5, 0.5, 0.5, 0.5, 0.625, 0.375, 0.625, 0.375, 0.5, 0.375, 0.5, 0.375, 0.625, 0.25, 0.625, 0.25, 0.5, 0.25, 0.5, 0.25, 0.625, 0.125, 0.625, 0.125, 0.5, 0.125, 0.5, 0.125, 0.625, 0.0, 0.625, 0.0, 0.5, 0.8924, 0.3928, 0.7501, 0.4513, 0.75, 0.49, 0.9197, 0.4197, 0.9473, 0.2507, 0.8924, 0.3928, 0.9197, 0.4197, 0.99, 0.25, 0.8921, 0.1063, 0.9473, 0.2507, 0.99, 0.25, 0.9197, 0.08029, 0.7501, 0.0484, 0.8921, 0.1063, 0.9197, 0.08029, 0.75, 0.01, 0.6079, 0.1064, 0.7501, 0.0484, 0.75, 0.01, 0.5803, 0.08029, 0.552, 0.2507, 0.6079, 0.1064, 0.5803, 0.08029, 0.51, 0.25, 0.6076, 0.3927, 0.552, 0.2507, 0.51, 0.25, 0.5803, 0.4197, 0.7501, 0.4513, 0.6076, 0.3927, 0.5803, 0.4197, 0.75, 0.49, 0.7501, 0.4513, 0.7225, 0.2507, 0.552, 0.2507, 0.6076, 0.3927, 0.7501, 0.0484, 0.6079, 0.1064, 0.6079, 0.1064, 0.7501, 0.0484, 0.9473, 0.2507, 0.8921, 0.1063, 0.8921, 0.1063, 0.9473, 0.2507, 0.7501, 0.4513, 0.8924, 0.3928, 0.8924, 0.3928, 0.7501, 0.4513, 0.6076, 0.3927, 0.7501, 0.4513, 0.7501, 0.4513, 0.6076, 0.3927, 0.6079, 0.1064, 0.552, 0.2507, 0.552, 0.2507, 0.6079, 0.1064, 0.8921, 0.1063, 0.7501, 0.0484, 0.7501, 0.0484, 0.8921, 0.1063, 0.8924, 0.3928, 0.9473, 0.2507, 0.9473, 0.2507, 0.8924, 0.3928, 0.552, 0.2507, 0.7225, 0.2507, 0.7501, 0.0484, 0.6079, 0.1064, 0.7225, 0.2507, 0.7501, 0.4513, 0.8924, 0.3928, 0.9473, 0.2507, 0.7501, 0.0484, 0.7225, 0.2507, 0.9473, 0.2507, 0.8921, 0.1063, 0.8924, 0.3928, 0.9473, 0.2507, 0.9473, 0.2507, 0.8924, 0.3928, 0.8921, 0.1063, 0.7501, 0.0484, 0.7501, 0.0484, 0.8921, 0.1063, 0.6079, 0.1064, 0.552, 0.2507, 0.552, 0.2507, 0.6079, 0.1064, 0.6076, 0.3927, 0.7501, 0.4513, 0.7501, 0.4513, 0.6076, 0.3927, 0.7501, 0.4513, 0.8924, 0.3928, 0.8924, 0.3928, 0.7501, 0.4513, 0.9473, 0.2507, 0.8921, 0.1063, 0.8921, 0.1063, 0.9473, 0.2507, 0.7501, 0.0484, 0.6079, 0.1064, 0.6079, 0.1064, 0.7501, 0.0484, 0.552, 0.2507, 0.6076, 0.3927, 0.6076, 0.3927, 0.552, 0.2507])
me_cylinder_001.update()
me_cube_001 = bpy.data.meshes.new('Cube.001')
me_cube_001.from_pydata([(-0.2052, -1.0, -1.0), (-0.1789, -1.0, 1.0), (-0.1789, 1.0, -1.0), (-0.2052, 1.0, 1.0), (0.2052, -1.0, -1.0), (0.1789, -1.0, 1.0), (0.1789, 1.0, -1.0), (0.2052, 1.0, 1.0), (1.916, -2.861e-06, 2.861e-06)], [], [(0, 1, 3, 2), (2, 3, 7, 6), (6, 8, 4), (4, 5, 1, 0), (2, 6, 4, 0), (7, 3, 1, 5), (5, 8, 7), (4, 8, 5), (7, 8, 6)])
_uv = me_cube_001.uv_layers.new(name='UVMap')
_uv.uv.foreach_set('vector', [0.375, 0.0, 0.625, 0.0, 0.625, 0.25, 0.375, 0.25, 0.375, 0.25, 0.625, 0.25, 0.625, 0.5, 0.375, 0.5, 0.375, 0.5, 0.5, 0.625, 0.375, 0.75, 0.375, 0.75, 0.625, 0.75, 0.625, 1.0, 0.375, 1.0, 0.125, 0.5, 0.375, 0.5, 0.375, 0.75, 0.125, 0.75, 0.625, 0.5, 0.875, 0.5, 0.875, 0.75, 0.625, 0.75, 0.625, 0.75, 0.5, 0.625, 0.625, 0.5, 0.375, 0.75, 0.5, 0.625, 0.625, 0.75, 0.625, 0.5, 0.5, 0.625, 0.375, 0.5])
me_cube_001.update()
me_cube_004 = bpy.data.meshes.new('Cube.004')
me_cube_004.from_pydata([(-1.0, -1.0, -1.0), (-1.0, -1.0, 1.0), (-1.0, 1.0, -1.0), (-1.0, 1.0, 1.0), (1.0, -1.0, -1.0), (1.0, -1.0, 1.0), (1.0, 1.0, -1.0), (1.0, 1.0, 1.0)], [], [(0, 1, 3, 2), (2, 3, 7, 6), (6, 7, 5, 4), (4, 5, 1, 0), (2, 6, 4, 0), (7, 3, 1, 5)])
_uv = me_cube_004.uv_layers.new(name='UVMap')
_uv.uv.foreach_set('vector', [0.375, 0.0, 0.625, 0.0, 0.625, 0.25, 0.375, 0.25, 0.375, 0.25, 0.625, 0.25, 0.625, 0.5, 0.375, 0.5, 0.375, 0.5, 0.625, 0.5, 0.625, 0.75, 0.375, 0.75, 0.375, 0.75, 0.625, 0.75, 0.625, 1.0, 0.375, 1.0, 0.125, 0.5, 0.375, 0.5, 0.375, 0.75, 0.125, 0.75, 0.625, 0.5, 0.875, 0.5, 0.875, 0.75, 0.625, 0.75])
me_cube_004.update()
me_cube_006 = bpy.data.meshes.new('Cube.006')
me_cube_006.from_pydata([(-1.0, -1.0, -1.0), (-1.0, 1.0, -0.1257), (-1.0, 1.0, -1.0), (-1.035, -0.7719, -0.1494), (0.9853, -0.6725, -0.06934), (0.8325, -0.8487, 0.0914), (0.7864, 0.8769, -0.1106), (1.069, 0.5557, -0.299), (-0.6331, -0.5806, 0.9299), (-0.4731, 0.7866, 0.8665), (-0.6736, 0.9703, 0.5198), (0.9416, -0.5723, -0.5469), (0.7561, -1.0, -1.0), (0.8857, -0.5928, 0.9422), (0.7942, -0.7732, 0.7584), (1.0, 0.7561, -0.7561), (0.7561, 1.0, -1.0), (0.7973, 0.7152, 0.8954), (1.15, 0.3904, 0.549), (0.9219, -0.4826, 0.6993), (0.9198, -0.6914, 0.6302), (0.9633, -0.6847, 0.4546), (1.024, -0.3957, 0.4243), (0.8103, 0.7953, 0.6548), (0.9701, 0.7622, 0.4849), (0.7308, 0.8952, 0.3331), (0.49, 0.8912, 0.6281), (-0.3379, -0.8097, 0.6894), (-0.6612, -0.6786, 0.7091), (-0.902, -0.3662, 0.4592), (-0.9587, -0.77, 0.2041), (0.8265, -0.8317, 0.2898), (1.043, 0.02152, 0.1359), (1.063, 0.04671, 0.5486), (0.9394, 0.03233, 0.8227)], [], [(17, 9, 8, 13, 34), (2, 16, 12, 0), (12, 5, 3, 0), (13, 8, 28, 27, 14), (13, 14, 20, 19), (17, 18, 24, 23), (14, 31, 21, 20), (18, 7, 6, 25, 24), (3, 30, 29, 10, 1), (1, 10, 26, 25, 6), (7, 15, 16, 6), (12, 16, 15, 11), (7, 18, 33, 32), (5, 12, 11, 4), (8, 9, 10, 29, 28), (2, 1, 6, 16), (15, 7, 32, 4, 11), (0, 3, 1, 2), (19, 20, 21, 22), (17, 34, 33, 18), (23, 24, 25, 26), (9, 17, 23, 26), (27, 28, 29, 30), (5, 31, 14, 27, 30, 3), (26, 10, 9), (21, 31, 5, 4), (32, 33, 22, 21, 4), (33, 34, 13, 19, 22)])
me_cube_006.polygons.foreach_set('use_smooth', [True] * 28)
_uv = me_cube_006.uv_layers.new(name='UVMap')
_uv.uv.foreach_set('vector', [0.6555, 0.5305, 0.8445, 0.5305, 0.8445, 0.7195, 0.6555, 0.7195, 0.6555, 0.6245, 0.125, 0.5, 0.3445, 0.5, 0.3445, 0.75, 0.125, 0.75, 0.375, 0.7805, 0.4843, 0.7805, 0.4843, 1.0, 0.375, 1.0, 0.6555, 0.7195, 0.8445, 0.7195, 0.8445, 0.7195, 0.7976, 0.75, 0.6555, 0.75, 0.625, 0.7195, 0.5945, 0.75, 0.5945, 0.7338, 0.606, 0.7195, 0.625, 0.5305, 0.5945, 0.5305, 0.5945, 0.5182, 0.6127, 0.5182, 0.5945, 0.7805, 0.5374, 0.7805, 0.5645, 0.7195, 0.5945, 0.7482, 0.5945, 0.5305, 0.4996, 0.5305, 0.4843, 0.4695, 0.5505, 0.4695, 0.5945, 0.5059, 0.4843, 0.0, 0.5006, 0.0, 0.5945, 0.0761, 0.5945, 0.25, 0.4843, 0.25, 0.4843, 0.25, 0.5945, 0.25, 0.5945, 0.4405, 0.5505, 0.4695, 0.4843, 0.4695, 0.4996, 0.5305, 0.4055, 0.5305, 0.375, 0.4695, 0.4843, 0.4695, 0.3445, 0.75, 0.3445, 0.5, 0.4055, 0.5305, 0.4055, 0.7195, 0.4996, 0.5305, 0.5945, 0.5305, 0.5945, 0.627, 0.4996, 0.6305, 0.4843, 0.7805, 0.375, 0.7805, 0.4055, 0.7195, 0.4996, 0.7195, 0.8445, 0.7195, 0.8445, 0.5305, 0.875, 0.5, 0.875, 0.6739, 0.8445, 0.7195, 0.375, 0.25, 0.4843, 0.25, 0.4843, 0.4695, 0.375, 0.4695, 0.4055, 0.5305, 0.4996, 0.5305, 0.4996, 0.6305, 0.4996, 0.7195, 0.4055, 0.7195, 0.375, 0.0, 0.4843, 0.0, 0.4843, 0.25, 0.375, 0.25, 0.6175, 0.7195, 0.5945, 0.7338, 0.5645, 0.7195, 0.5945, 0.6939, 0.6555, 0.5305, 0.6555, 0.6245, 0.5945, 0.627, 0.5945, 0.5305, 0.6555, 0.5182, 0.5945, 0.5182, 0.5505, 0.4695, 0.5945, 0.4405, 0.8445, 0.5305, 0.6555, 0.5305, 0.6555, 0.5182, 0.6845, 0.5, 0.5945, 0.9226, 0.8445, 0.7195, 0.875, 0.6739, 0.5006, 0.0, 0.4843, 0.7805, 0.5374, 0.7805, 0.5945, 0.7805, 0.5945, 0.9226, 0.5006, 1.0, 0.4843, 1.0, 0.6845, 0.5, 0.875, 0.5, 0.8445, 0.5305, 0.5645, 0.7195, 0.5374, 0.7805, 0.4843, 0.7805, 0.4996, 0.7195, 0.4996, 0.6305, 0.5945, 0.627, 0.5945, 0.6939, 0.5645, 0.7195, 0.4996, 0.7195, 0.5945, 0.627, 0.6555, 0.6245, 0.6555, 0.7195, 0.6175, 0.7195, 0.5945, 0.6939])
me_cube_006.update()
me_cube_007 = bpy.data.meshes.new('Cube.007')
me_cube_007.from_pydata([(-1.017, -0.951, -1.634), (-0.06714, -0.1056, 1.0), (-1.024, 0.9462, -1.125), (-0.06714, 0.1056, 1.0), (1.007, -0.9809, -1.162), (0.06714, -0.1056, 1.0), (1.048, 1.132, -1.521), (0.06714, 0.1056, 1.0), (-0.8657, 0.8208, 1.21), (-0.4063, -0.3628, 1.061), (-0.2119, 0.2344, 1.0), (0.4172, 0.4172, 1.0), (0.3418, -0.3425, 0.9402), (-0.06714, -0.1056, 0.4663), (-0.06714, 0.1056, 0.4663), (0.06714, 0.1056, 0.4663), (0.06714, -0.1056, 0.4663), (0.6193, 0.7464, 0.9783), (1.048, 0.5744, 0.7378), (1.015, 0.907, 0.145), (0.3727, 0.9652, 0.491), (-0.3405, -0.8028, 0.821), (-0.6728, -0.6728, 1.0), (-1.0, -0.5373, 1.0), (-1.16, -0.8679, 0.5373), (-0.2119, 0.2344, 1.0), (-0.1423, 0.4172, 1.0), (-0.5689, 0.5861, 1.155), (-0.4037, 0.1308, 1.012), (-0.2124, 0.3619, 1.031), (-0.3725, 0.4887, 1.007), (-0.5031, 0.3735, 1.104), (-0.352, 0.2606, 0.9796), (-0.1423, 0.4172, 1.0), (-0.5689, 0.5861, 1.155), (-0.4192, 0.1897, 0.9018), (-0.2621, 0.3881, 0.979), (-0.3809, 0.4499, 0.9732), (-0.4625, 0.3823, 0.9686), (-0.3502, 0.3001, 0.9429), (-0.2174, 0.2365, 0.7548), (-0.1478, 0.4193, 0.7548), (-0.5744, 0.5882, 0.9097), (-0.4227, 0.1444, 0.7548), (-0.3075, 0.3755, 0.7548), (-0.383, 0.3692, 0.7422), (-0.3931, 0.4598, 0.7919), (-0.4591, 0.3939, 0.7919), (-0.3734, 0.3095, 0.7548), (0.3264, -0.344, 1.014), (0.3229, -0.4325, 0.8776), (0.6777, -0.5383, 0.71), (0.443, -0.2862, 0.9146), (0.3379, -0.4176, 0.7755), (0.5341, -0.4686, 0.7967), (0.4173, -0.3143, 0.8984), (1.058, -0.771, 0.1242), (1.059, -0.4193, 0.4897), (0.756, -0.5521, 0.8561), (0.7161, -0.7259, 0.7733)], [], [(11, 52, 51, 58, 57, 18, 17), (5, 1, 9, 50, 49), (0, 24, 23, 8, 2), (2, 6, 4, 0), (1, 5, 16, 13), (2, 8, 20, 19, 6), (3, 7, 11, 26, 29, 25), (27, 30, 26, 11, 17, 20, 8), (39, 10, 40, 48), (6, 19, 18, 57, 56, 4), (12, 53, 54, 55), (15, 14, 13, 16), (7, 3, 14, 15), (5, 7, 15, 16), (3, 1, 13, 14), (17, 18, 19, 20), (9, 28, 31, 27, 8, 23, 22), (21, 22, 23, 24), (51, 50, 9, 22, 21, 59, 58), (29, 26, 33, 36), (27, 31, 38, 34), (31, 28, 35, 38), (25, 29, 36, 10), (1, 3, 25, 32, 28, 9), (37, 34, 42, 46), (10, 36, 44, 40), (35, 39, 48, 43), (28, 32, 39, 35), (32, 25, 10, 39), (30, 27, 34, 37), (26, 30, 37, 33), (40, 44, 45, 48), (41, 46, 45, 44), (42, 47, 45, 46), (43, 48, 45, 47), (33, 37, 46, 41), (38, 35, 43, 47), (34, 38, 47, 42), (36, 33, 41, 44), (50, 51, 54, 53), (7, 5, 49, 52, 11), (52, 49, 12, 55), (51, 52, 55, 54), (49, 50, 53, 12), (56, 57, 58, 59), (4, 56, 59, 21, 24, 0)])
_uv = me_cube_007.uv_layers.new(name='UVMap')
_uv.uv.foreach_set('vector', [0.6979, 0.5729, 0.6979, 0.6627, 0.6856, 0.6894, 0.6581, 0.7169, 0.625, 0.7032, 0.625, 0.5537, 0.663, 0.538, 0.7425, 0.6325, 0.7575, 0.6325, 0.8021, 0.6771, 0.7123, 0.6771, 0.7089, 0.6661, 0.375, 0.0, 0.5672, 0.0, 0.625, 0.05783, 0.625, 0.25, 0.375, 0.25, 0.125, 0.5, 0.375, 0.5, 0.375, 0.75, 0.125, 0.75, 0.7575, 0.6325, 0.7425, 0.6325, 0.7425, 0.6325, 0.7575, 0.6325, 0.375, 0.25, 0.625, 0.25, 0.625, 0.4463, 0.5713, 0.5, 0.375, 0.5, 0.7575, 0.6175, 0.7425, 0.6175, 0.6979, 0.5729, 0.7678, 0.5729, 0.7877, 0.5791, 0.776, 0.599, 0.8258, 0.5492, 0.7991, 0.5671, 0.7678, 0.5729, 0.6979, 0.5729, 0.663, 0.538, 0.6787, 0.5, 0.875, 0.5, 0.7959, 0.5872, 0.776, 0.599, 0.776, 0.599, 0.7959, 0.5872, 0.375, 0.5, 0.5713, 0.5, 0.625, 0.5537, 0.625, 0.7032, 0.5858, 0.75, 0.375, 0.75, 0.7089, 0.6661, 0.7123, 0.6771, 0.6856, 0.6894, 0.6979, 0.6627, 0.7425, 0.6175, 0.7575, 0.6175, 0.7575, 0.6325, 0.7425, 0.6325, 0.7425, 0.6175, 0.7575, 0.6175, 0.7575, 0.6175, 0.7425, 0.6175, 0.7425, 0.6325, 0.7425, 0.6175, 0.7425, 0.6175, 0.7425, 0.6325, 0.7575, 0.6175, 0.7575, 0.6325, 0.7575, 0.6325, 0.7575, 0.6175, 0.663, 0.538, 0.625, 0.5537, 0.5713, 0.5, 0.625, 0.4463, 0.8021, 0.6771, 0.8021, 0.6072, 0.8079, 0.5753, 0.8258, 0.5492, 0.875, 0.5, 0.875, 0.6922, 0.8341, 0.7091, 0.625, 0.9415, 0.8341, 0.7091, 0.875, 0.6922, 0.5672, 0.0, 0.6856, 0.6894, 0.7123, 0.6771, 0.8021, 0.6771, 0.8341, 0.7091, 0.8165, 0.75, 0.6678, 0.75, 0.6581, 0.7169, 0.7877, 0.5791, 0.7678, 0.5729, 0.7678, 0.5729, 0.7877, 0.5791, 0.8258, 0.5492, 0.8079, 0.5753, 0.8079, 0.5753, 0.8258, 0.5492, 0.8079, 0.5753, 0.8021, 0.6072, 0.8021, 0.6072, 0.8079, 0.5753, 0.776, 0.599, 0.7877, 0.5791, 0.7877, 0.5791, 0.776, 0.599, 0.7575, 0.6325, 0.7575, 0.6175, 0.776, 0.599, 0.7959, 0.5872, 0.8021, 0.6072, 0.8021, 0.6771, 0.7991, 0.5671, 0.8258, 0.5492, 0.8258, 0.5492, 0.7991, 0.5671, 0.776, 0.599, 0.7877, 0.5791, 0.7877, 0.5791, 0.776, 0.599, 0.8021, 0.6072, 0.7959, 0.5872, 0.7959, 0.5872, 0.8021, 0.6072, 0.8021, 0.6072, 0.7959, 0.5872, 0.7959, 0.5872, 0.8021, 0.6072, 0.7959, 0.5872, 0.776, 0.599, 0.776, 0.599, 0.7959, 0.5872, 0.7991, 0.5671, 0.8258, 0.5492, 0.8258, 0.5492, 0.7991, 0.5671, 0.7678, 0.5729, 0.7991, 0.5671, 0.7991, 0.5671, 0.7678, 0.5729, 0.776, 0.599, 0.7877, 0.5791, 0.8006, 0.5743, 0.7959, 0.5872, 0.7678, 0.5729, 0.7991, 0.5671, 0.8006, 0.5743, 0.7877, 0.5791, 0.8258, 0.5492, 0.8079, 0.5753, 0.8006, 0.5743, 0.7991, 0.5671, 0.8021, 0.6072, 0.7959, 0.5872, 0.8006, 0.5743, 0.8079, 0.5753, 0.7678, 0.5729, 0.7991, 0.5671, 0.7991, 0.5671, 0.7678, 0.5729, 0.8079, 0.5753, 0.8021, 0.6072, 0.8021, 0.6072, 0.8079, 0.5753, 0.8258, 0.5492, 0.8079, 0.5753, 0.8079, 0.5753, 0.8258, 0.5492, 0.7877, 0.5791, 0.7678, 0.5729, 0.7678, 0.5729, 0.7877, 0.5791, 0.7123, 0.6771, 0.6856, 0.6894, 0.6856, 0.6894, 0.7123, 0.6771, 0.7425, 0.6175, 0.7425, 0.6325, 0.7089, 0.6661, 0.6979, 0.6627, 0.6979, 0.5729, 0.6979, 0.6627, 0.7089, 0.6661, 0.7089, 0.6661, 0.6979, 0.6627, 0.6856, 0.6894, 0.6979, 0.6627, 0.6979, 0.6627, 0.6856, 0.6894, 0.7089, 0.6661, 0.7123, 0.6771, 0.7123, 0.6771, 0.7089, 0.6661, 0.5858, 0.75, 0.625, 0.7032, 0.6581, 0.7169, 0.6678, 0.75, 0.375, 0.75, 0.5858, 0.75, 0.625, 0.7928, 0.625, 0.9415, 0.5672, 1.0, 0.375, 1.0])
me_cube_007.update()
me_cube_008 = bpy.data.meshes.new('Cube.008')
me_cube_008.from_pydata([(-0.5609, -0.5609, -1.0), (-0.5609, -1.0, -0.5609), (-1.0, -0.5609, -0.5609), (-0.5808, -0.826, 0.6593), (-1.0, -0.5609, 0.5609), (-0.5609, 0.5609, -1.0), (-1.0, 0.5609, -0.5609), (-0.5609, 1.0, -0.5609), (-0.6608, 0.5255, 1.124), (-0.5407, 0.8875, 0.4938), (-1.0, 0.5609, 0.5609), (0.5609, -0.5609, -1.0), (0.9805, -0.5988, -0.4896), (0.5609, -1.0, -0.5609), (0.6371, -0.5646, 0.893), (1.117, -0.3571, 0.2883), (0.5609, 0.5609, -1.0), (0.6265, 0.8378, -0.7116), (1.0, 0.5609, -0.5609), (1.036, 0.4066, 0.4626), (0.6524, 0.9148, 0.3974), (0.198, 0.5562, 1.084), (0.5463, 0.2583, 1.022), (0.7107, 0.5137, 0.8318), (0.5351, 0.7707, 0.8308), (0.4094, -0.8588, 0.5077), (0.7203, -0.8554, 0.06967), (0.8452, -0.6895, 0.4013), (0.652, -0.7163, 0.6801), (-0.1634, -0.5352, 1.023), (-0.6374, -0.05736, 1.109), (-0.8857, -0.5482, 0.7218), (-0.5861, -0.7831, 0.7205)], [], [(18, 19, 15, 12), (23, 22, 14, 15, 19), (2, 4, 10, 6), (7, 9, 20, 17), (0, 1, 2), (31, 30, 8, 10, 4), (5, 6, 7), (8, 9, 10), (11, 12, 13), (27, 26, 13, 12, 15), (16, 17, 18), (5, 0, 2, 6), (1, 3, 4, 2), (22, 21, 8, 30, 29, 14), (9, 7, 6, 10), (16, 5, 7, 17), (24, 23, 19, 20), (19, 18, 17, 20), (11, 16, 18, 12), (13, 26, 25, 3, 1), (0, 11, 13, 1), (14, 28, 27, 15), (5, 16, 11, 0), (21, 22, 23, 24), (8, 21, 24, 20, 9), (25, 26, 27, 28), (3, 32, 31, 4), (29, 30, 31, 32), (14, 29, 32, 3, 25, 28)])
me_cube_008.polygons.foreach_set('use_smooth', [True] * 29)
_uv = me_cube_008.uv_layers.new(name='UVMap')
_uv.uv.foreach_set('vector', [0.4299, 0.5549, 0.5701, 0.5549, 0.5701, 0.6951, 0.4299, 0.6951, 0.64, 0.5549, 0.6799, 0.5932, 0.6799, 0.6951, 0.5701, 0.6951, 0.5701, 0.5549, 0.4299, 0.05489, 0.5701, 0.05489, 0.5701, 0.1951, 0.4299, 0.1951, 0.4299, 0.3049, 0.5701, 0.3049, 0.5701, 0.4451, 0.4299, 0.4451, 0.1799, 0.6951, 0.1799, 0.75, 0.125, 0.6951, 0.5866, 0.05489, 0.625, 0.1168, 0.625, 0.1951, 0.5701, 0.1951, 0.5701, 0.05489, 0.1799, 0.5549, 0.125, 0.5549, 0.1799, 0.5, 0.625, 0.1951, 0.5701, 0.25, 0.5701, 0.1951, 0.3201, 0.6951, 0.375, 0.6951, 0.3201, 0.75, 0.5701, 0.7563, 0.5351, 0.8049, 0.4299, 0.8049, 0.4299, 0.6951, 0.5701, 0.6951, 0.3201, 0.5549, 0.3201, 0.5, 0.375, 0.5549, 0.1799, 0.5549, 0.1799, 0.6951, 0.125, 0.6951, 0.125, 0.5549, 0.4299, 0.0, 0.5701, 0.0, 0.5701, 0.05489, 0.4299, 0.05489, 0.6799, 0.5932, 0.7174, 0.5549, 0.8201, 0.5549, 0.8201, 0.6332, 0.7693, 0.6951, 0.6799, 0.6951, 0.5701, 0.3049, 0.4299, 0.3049, 0.4299, 0.1951, 0.5701, 0.1951, 0.3201, 0.5549, 0.1799, 0.5549, 0.1799, 0.5, 0.3201, 0.5, 0.5992, 0.4451, 0.6051, 0.465, 0.5701, 0.5, 0.5701, 0.4451, 0.5701, 0.5549, 0.4299, 0.5549, 0.4299, 0.4451, 0.5701, 0.4451, 0.3201, 0.6951, 0.3201, 0.5549, 0.4299, 0.5549, 0.4299, 0.6951, 0.4299, 0.8049, 0.5351, 0.8049, 0.5701, 0.8338, 0.5701, 0.9451, 0.4299, 0.9451, 0.1799, 0.6951, 0.3201, 0.6951, 0.3201, 0.75, 0.1799, 0.75, 0.625, 0.8049, 0.5975, 0.8049, 0.5701, 0.7806, 0.5701, 0.75, 0.1799, 0.5549, 0.3201, 0.5549, 0.3201, 0.6951, 0.1799, 0.6951, 0.625, 0.4076, 0.6799, 0.5932, 0.64, 0.5549, 0.5992, 0.4451, 0.625, 0.3049, 0.625, 0.4076, 0.5992, 0.4451, 0.5701, 0.4451, 0.5701, 0.3049, 0.5701, 0.8338, 0.5351, 0.8049, 0.5701, 0.7563, 0.5975, 0.8049, 0.5701, 0.0, 0.5778, 0.007667, 0.5866, 0.05489, 0.5701, 0.05489, 0.625, 0.8943, 0.8201, 0.6332, 0.5866, 0.05489, 0.5778, 0.007667, 0.625, 0.8049, 0.625, 0.8943, 0.5778, 0.9451, 0.5701, 0.9451, 0.5701, 0.8338, 0.5975, 0.8049])
me_cube_008.update()
me_cylinder_003 = bpy.data.meshes.new('Cylinder.003')
me_cylinder_003.from_pydata([(1.716e-17, 1.154, -0.9356), (5.271e-17, 1.241, 1.227), (0.7071, 0.7437, -1.064), (0.7071, 0.9485, 1.227), (1.0, -0.01463, -1.27), (1.0, -0.007315, 0.766), (0.7071, -0.7876, -1.077), (0.7071, -0.9851, 1.196), (1.373e-17, -1.176, -0.9485), (4.404e-17, -1.278, 1.196), (-0.7071, -0.7876, -1.077), (-0.7071, -0.9851, 1.196), (-1.0, -0.01463, -1.27), (-1.0, -0.007315, 0.766), (-0.7071, 0.7437, -1.064), (-0.7071, 0.9485, 1.227), (4.32e-10, 1.135, -0.1061), (0.6969, 0.7355, -0.1772), (0.9461, 0.00356, -0.2746), (0.6508, -0.8471, -0.2572), (4.32e-10, -1.117, -0.1671), (-0.6508, -0.8471, -0.2572), (-0.9308, -0.001082, -0.3106), (-0.6497, 0.7202, -0.2228), (-4.626e-17, 1.269, 0.3485), (0.7071, 0.8223, 0.4), (1.0, -6.853e-33, 0.2054), (0.7071, -0.8754, 0.4183), (-6.906e-17, -1.285, 0.2638), (-0.7071, -0.8754, 0.4183), (-1.0, -6.853e-33, 0.2054), (-0.7071, 0.8223, 0.4), (0.7254, 0.732, -0.6166), (1.039, -0.001364, -0.7999), (0.7071, -0.8973, -0.5573), (-1.73e-17, -1.19, -0.5573), (-0.7071, -0.8973, -0.5573), (-1.052, -0.003139, -0.7779), (-0.7346, 0.7386, -0.6549), (-7.413e-18, 1.17, -0.5205), (1.536, 1.249, 3.805), (1.29, 0.9468, 2.434), (-1.55, 1.249, 3.852), (-1.304, 0.9471, 2.474), (1.399, -0.01457, 3.843), (1.152, -0.01457, 2.39), (-1.412, -0.01457, 3.891), (-1.165, -0.01457, 2.43), (1.88, 2.114, 4.011), (1.595, 1.925, 2.594), (-1.61, 1.925, 2.633), (-1.896, 2.114, 4.058), (2.107, 2.819, 4.848), (2.107, 3.083, 2.995), (-2.125, 3.083, 3.042), (-2.125, 2.819, 4.895), (2.132, 1.092, 3.241), (-2.118, 1.092, 3.304), (-1.929, -0.01457, 3.237), (1.61, -0.01457, 3.174), (2.609, 2.078, 3.341), (-2.591, 2.078, 3.405), (2.925, 2.89, 3.856), (-2.904, 2.89, 3.92), (1.536, -1.278, 3.805), (1.29, -0.9759, 2.434), (-1.55, -1.278, 3.852), (-1.304, -0.9763, 2.474), (1.88, -2.144, 4.011), (1.595, -1.954, 2.594), (-1.61, -1.954, 2.633), (-1.896, -2.144, 4.058), (2.107, -2.848, 4.848), (2.107, -3.112, 2.995), (-2.125, -3.112, 3.042), (-2.125, -2.848, 4.895), (2.132, -1.121, 3.241), (-2.118, -1.121, 3.304), (2.609, -2.107, 3.341), (-2.591, -2.107, 3.405), (2.925, -2.931, 3.867), (-2.904, -2.931, 3.93), (-1.412, -0.01457, 2.433), (-1.55, 0.9345, 2.476), (1.536, 0.9345, 2.428), (1.399, -0.01457, 2.386), (-1.896, 2.041, 2.656), (1.88, 2.041, 2.609), (-1.55, -0.9636, 2.476), (1.536, -0.9636, 2.428), (-1.896, -2.07, 2.656), (1.88, -2.07, 2.609), (-1.213, 0.8744, 2.164), (1.186, 0.8741, 2.127), (1.057, -0.01457, 2.087), (-1.084, -0.01457, 2.123), (-1.213, -0.9036, 2.164), (1.186, -0.9033, 2.127), (-1.496, 1.778, 2.312), (1.467, 1.778, 2.275), (-1.496, -1.808, 2.312), (1.467, -1.808, 2.275), (-1.225, 0.8744, 1.6), (1.173, 0.8741, 1.563), (1.045, -0.01457, 1.522), (-1.096, -0.01457, 1.559), (-1.225, -0.9036, 1.6), (1.173, -0.9033, 1.563), (-1.508, 1.694, 1.803), (1.454, 1.694, 1.766), (-1.508, -1.713, 1.784), (1.454, -1.713, 1.748), (-1.237, 0.8955, 1.013), (1.162, 0.8952, 0.9755), (1.034, -0.01457, 0.6572), (-1.108, -0.01457, 0.6937), (-1.237, -0.9141, 1.013), (1.162, -0.9138, 0.9755), (-1.519, 1.62, 1.234), (1.443, 1.62, 1.198), (-1.519, -1.629, 1.216), (1.443, -1.628, 1.179), (8.371e-09, 0.7008, -7.493), (2.076e-09, 0.7685, -0.8873), (1.034, 0.4981, -7.493), (0.6734, 0.5434, -0.8873), (1.353, 0.01145, -7.586), (0.9523, 1.676e-09, -0.8873), (1.032, -0.4984, -7.493), (0.6734, -0.5434, -0.8873), (8.371e-09, -0.7008, -7.493), (2.076e-09, -0.7685, -0.8873), (-1.034, -0.498, -7.494), (-0.6734, -0.5434, -0.8873), (-1.375, 0.01141, -7.569), (-0.9523, 1.676e-09, -0.8873), (-1.036, 0.4976, -7.494), (-0.6734, 0.5434, -0.8873), (2.029e-09, 0.5123, -4.264), (0.4787, 0.3623, -4.264), (0.6769, 7.984e-10, -4.264), (0.4787, -0.3623, -4.264), (2.029e-09, -0.5123, -4.264), (-0.4787, -0.3623, -4.264), (-0.6769, 7.984e-10, -4.264), (-0.4787, 0.3623, -4.264), (2.26e-09, 0.5968, -2.65), (0.5472, 0.422, -2.65), (0.7739, 2.439e-09, -2.65), (0.5472, -0.422, -2.65), (2.26e-09, -0.5968, -2.65), (-0.5472, -0.422, -2.65), (-0.7739, 2.439e-09, -2.65), (-0.5472, 0.422, -2.65), (0.4855, 0.3605, -5.879), (0.6867, 3.493e-10, -5.879), (0.4855, -0.3605, -5.879), (-2.335e-10, -0.5098, -5.879), (-0.4855, -0.3605, -5.879), (-0.6867, 3.493e-10, -5.879), (-0.4855, 0.3605, -5.879), (-2.335e-10, 0.5098, -5.879), (8.371e-09, 0.8348, -7.37), (1.247, 0.5903, -7.37), (1.657, 0.01219, -7.421), (1.247, -0.5903, -7.37), (8.371e-09, -0.8348, -7.37), (-1.247, -0.5903, -7.37), (-1.718, 0.01219, -7.415), (-1.247, 0.5903, -7.37), (0.0425, 0.3111, -10.18), (0.4455, 0.2205, -10.16), (0.6152, 0.01149, -10.18), (0.4371, -0.1735, -10.18), (0.04737, -0.2642, -10.2), (-0.3438, -0.1968, -10.18), (-0.5296, 0.01397, -10.17), (-0.3297, 0.2345, -10.16), (0.05369, 0.01147, -10.23), (-1.935, 0.7821, -8.811), (-2.274, 0.01143, -8.83), (-1.933, -0.8245, -8.792), (-0.005375, -1.027, -8.855), (1.863, -0.825, -8.791), (2.184, 0.01147, -8.847), (1.865, 0.7825, -8.809), (-0.005375, 0.9852, -8.873), (1.712, 1.49e-06, 2.976), (1.533, -0.2914, 3.466), (1.533, 0.2914, 3.466), (1.346, -1.49e-06, 3.955), (1.767, 1.475e-06, 2.99), (1.58, -0.2914, 3.479), (1.58, 0.2914, 3.479), (1.401, -1.49e-06, 3.969), (1.812, -8.337e-07, 3.539), (-0.6014, -0.4543, 3.743), (-1.702, -0.6508, 20.32), (-0.6014, 0.4281, 3.743), (-1.702, 0.7525, 20.31), (0.6139, -0.4543, 3.718), (1.737, -0.6508, 20.31), (0.6139, 0.4281, 3.718), (1.737, 0.7525, 20.31), (-0.5019, -0.01342, 3.725), (-0.8257, 0.0354, 22.65), (0.5144, -0.01342, 3.736), (0.8625, 0.0354, 22.6), (-0.2875, 0.7563, 3.759), (-0.0396, 1.924, 20.1), (-0.2875, -0.7826, 3.737), (-0.0396, -1.895, 20.16), (-0.01829, -0.01388, 25.27), (-0.2875, -0.01342, 3.759), (-0.892, -0.5727, 14.17), (-0.892, 0.6375, 14.18), (0.826, 0.6375, 14.09), (0.826, -0.5727, 14.08), (0.2882, -0.01258, 14.43), (-0.3269, -0.01258, 14.48), (0.01462, -1.293, 14.09), (0.01462, 1.297, 14.06), (-0.7325, -0.2407, 3.72), (1.155, -0.3424, 21.62), (-1.102, -0.3424, 21.62), (0.7435, -0.2407, 3.708), (-0.05608, -0.9401, 22.92), (-0.2883, -0.41, 3.743), (-0.3955, -0.1264, 14.46), (0.334, -0.1264, 14.39), (-1.102, 0.4083, 21.68), (0.7435, 0.2144, 3.708), (-0.7325, 0.2144, 3.72), (1.155, 0.4083, 21.68), (-0.2883, 0.3837, 3.743), (-0.05608, 0.942, 22.92), (0.334, 0.1611, 14.4), (-0.3955, 0.1611, 14.47), (0.7354, 0.006708, 20.52), (0.8404, -0.2686, 20.43), (0.8381, 0.2691, 20.44), (0.7302, 0.01437, 21.4), (-0.8734, -0.2688, 20.42), (-0.8733, 0.2718, 20.5), (-0.688, 0.006594, 20.49), (-0.6518, 0.0142, 21.38)], [], [(24, 1, 3, 25), (25, 3, 5, 26), (26, 5, 7, 27), (27, 7, 9, 28), (28, 9, 11, 29), (29, 11, 13, 30), (3, 1, 15, 13, 11, 9, 7, 5), (30, 13, 15, 31), (31, 15, 1, 24), (0, 2, 4, 6, 8, 10, 12, 14), (38, 23, 16, 39), (37, 22, 23, 38), (36, 21, 22, 37), (35, 20, 21, 36), (34, 19, 20, 35), (33, 18, 19, 34), (32, 17, 18, 33), (39, 16, 17, 32), (23, 31, 24, 16), (22, 30, 31, 23), (21, 29, 30, 22), (20, 28, 29, 21), (19, 27, 28, 20), (18, 26, 27, 19), (17, 25, 26, 18), (16, 24, 25, 17), (0, 39, 32, 2), (2, 32, 33, 4), (4, 33, 34, 6), (6, 34, 35, 8), (8, 35, 36, 10), (10, 36, 37, 12), (12, 37, 38, 14), (14, 38, 39, 0), (58, 82, 83, 57), (40, 42, 51, 48), (44, 46, 42, 40), (50, 43, 92, 98), (56, 84, 85, 59), (86, 87, 53, 54), (70, 69, 101, 100), (57, 83, 86, 61), (56, 40, 48, 60), (63, 54, 53, 62), (61, 86, 54, 63), (48, 51, 55, 52), (60, 48, 52, 62), (87, 60, 62, 53), (51, 61, 63, 55), (55, 63, 62, 52), (84, 56, 60, 87), (42, 57, 61, 51), (40, 56, 59, 44), (46, 58, 57, 42), (58, 77, 88, 82), (64, 68, 71, 66), (44, 64, 66, 46), (43, 47, 95, 92), (76, 59, 85, 89), (90, 74, 73, 91), (41, 49, 99, 93), (77, 79, 90, 88), (76, 78, 68, 64), (81, 80, 73, 74), (79, 81, 74, 90), (68, 72, 75, 71), (78, 80, 72, 68), (91, 73, 80, 78), (71, 75, 81, 79), (75, 72, 80, 81), (89, 91, 78, 76), (66, 71, 79, 77), (64, 44, 59, 76), (46, 66, 77, 58), (47, 43, 83, 82), (41, 45, 85, 84), (50, 49, 87, 86), (49, 41, 84, 87), (43, 50, 86, 83), (67, 47, 82, 88), (45, 65, 89, 85), (69, 70, 90, 91), (65, 69, 91, 89), (70, 67, 88, 90), (101, 97, 107, 111), (94, 93, 103, 104), (98, 92, 102, 108), (100, 101, 111, 110), (45, 41, 93, 94), (69, 65, 97, 101), (47, 67, 96, 95), (49, 50, 98, 99), (67, 70, 100, 96), (65, 45, 94, 97), (105, 106, 116, 115), (111, 107, 117, 121), (104, 103, 113, 114), (108, 102, 112, 118), (95, 96, 106, 105), (99, 98, 108, 109), (96, 100, 110, 106), (97, 94, 104, 107), (93, 99, 109, 103), (92, 95, 105, 102), (115, 114, 113, 112), (112, 113, 119, 118), (115, 116, 117, 114), (116, 120, 121, 117), (109, 108, 118, 119), (106, 110, 120, 116), (107, 104, 114, 117), (103, 109, 119, 113), (102, 105, 115, 112), (110, 111, 121, 120), (146, 123, 125, 147), (147, 125, 127, 148), (148, 127, 129, 149), (149, 129, 131, 150), (150, 131, 133, 151), (151, 133, 135, 152), (125, 123, 137, 135, 133, 131, 129, 127), (152, 135, 137, 153), (153, 137, 123, 146), (180, 179, 177, 176), (160, 145, 138, 161), (159, 144, 145, 160), (158, 143, 144, 159), (157, 142, 143, 158), (156, 141, 142, 157), (155, 140, 141, 156), (154, 139, 140, 155), (161, 138, 139, 154), (145, 153, 146, 138), (144, 152, 153, 145), (143, 151, 152, 144), (142, 150, 151, 143), (141, 149, 150, 142), (140, 148, 149, 141), (139, 147, 148, 140), (138, 146, 147, 139), (162, 161, 154, 163), (163, 154, 155, 164), (164, 155, 156, 165), (165, 156, 157, 166), (166, 157, 158, 167), (167, 158, 159, 168), (168, 159, 160, 169), (169, 160, 161, 162), (124, 122, 162, 163), (126, 124, 163, 164), (128, 126, 164, 165), (130, 128, 165, 166), (132, 130, 166, 167), (134, 132, 167, 168), (136, 134, 168, 169), (122, 136, 169, 162), (170, 178, 176, 177), (182, 181, 175, 174), (184, 183, 173, 172), (186, 185, 171, 170), (179, 186, 170, 177), (181, 180, 176, 175), (183, 182, 174, 173), (185, 184, 172, 171), (176, 178, 174, 175), (178, 170, 171, 172), (174, 178, 172, 173), (124, 126, 184, 185), (128, 130, 182, 183), (132, 134, 180, 181), (136, 122, 186, 179), (122, 124, 185, 186), (126, 128, 183, 184), (130, 132, 181, 182), (134, 136, 179, 180), (187, 188, 190, 189), (189, 190, 194, 193), (193, 195, 191), (191, 192, 188, 187), (189, 193, 191, 187), (194, 190, 188, 192), (192, 195, 194), (191, 195, 192), (194, 195, 193), (237, 243, 199, 215), (221, 209, 203, 216), (229, 239, 201, 217), (220, 211, 197, 214), (227, 225, 200, 210), (226, 224, 197, 211), (235, 230, 205, 212), (234, 231, 206, 213), (236, 240, 238, 218), (228, 242, 244, 219), (232, 234, 213, 204), (233, 235, 212, 207), (223, 226, 211, 201), (222, 227, 210, 196), (217, 201, 211, 220), (215, 199, 209, 221), (198, 215, 221, 208), (200, 217, 220, 210), (222, 228, 219, 204), (231, 236, 218, 206), (210, 220, 214, 196), (225, 229, 217, 200), (208, 221, 216, 202), (232, 237, 215, 198), (206, 218, 229, 225), (196, 214, 228, 222), (204, 213, 227, 222), (207, 212, 226, 223), (214, 197, 242, 228), (212, 205, 224, 226), (213, 206, 225, 227), (218, 238, 239, 229), (204, 219, 237, 232), (202, 216, 236, 231), (203, 209, 235, 233), (198, 208, 234, 232), (216, 203, 240, 236), (208, 202, 231, 234), (209, 199, 230, 235), (219, 244, 243, 237), (238, 240, 233, 241), (240, 203, 233), (201, 239, 223), (239, 238, 241, 223), (223, 241, 207), (241, 233, 207), (243, 244, 245, 230), (244, 242, 224, 245), (199, 243, 230), (242, 197, 224), (230, 245, 205), (245, 224, 205)])
me_cylinder_003.polygons.foreach_set('use_smooth', [1, 1, 1, 1, 1, 1, 1, 1, 1, 1, 1, 1, 1, 1, 1, 1, 1, 1, 1, 1, 1, 1, 1, 1, 1, 1, 1, 1, 1, 1, 1, 1, 1, 1, 1, 1, 1, 1, 1, 1, 1, 1, 1, 1, 1, 1, 1, 1, 1, 1, 1, 1, 1, 1, 1, 1, 1, 1, 1, 1, 1, 1, 1, 1, 1, 1, 1, 1, 1, 1, 1, 1, 1, 1, 1, 1, 1, 1, 1, 1, 1, 1, 1, 1, 1, 1, 1, 1, 1, 1, 1, 1, 1, 1, 1, 1, 1, 1, 1, 1, 1, 1, 1, 1, 1, 1, 1, 1, 1, 1, 1, 1, 1, 1, 1, 1, 1, 1, 1, 1, 1, 1, 1, 1, 1, 1, 1, 1, 1, 1, 1, 1, 1, 1, 1, 1, 1, 1, 1, 1, 1, 1, 1, 1, 1, 1, 1, 1, 1, 1, 1, 1, 1, 1, 1, 1, 1, 1, 1, 1, 1, 1, 1, 1, 1, 1, 1, 1, 1, 1, 1, 1, 1, 1, 1, 0, 0, 0, 0, 0, 0, 0, 0, 0, 1, 1, 1, 1, 1, 1, 1, 1, 1, 1, 1, 1, 1, 1, 1, 1, 1, 1, 1, 1, 1, 1, 1, 1, 1, 1, 1, 1, 1, 1, 1, 1, 1, 1, 1, 1, 1, 1, 1, 1, 1, 1, 1, 1, 1, 1, 1, 1, 1, 1, 1, 1])
_uv = me_cylinder_003.uv_layers.new(name='UVMap')
_uv.uv.foreach_set('vector', [1.0, 0.875, 1.0, 1.0, 0.875, 1.0, 0.875, 0.875, 0.875, 0.875, 0.875, 1.0, 0.75, 1.0, 0.75, 0.875, 0.75, 0.875, 0.75, 1.0, 0.625, 1.0, 0.625, 0.875, 0.625, 0.875, 0.625, 1.0, 0.5, 1.0, 0.5, 0.875, 0.5, 0.875, 0.5, 1.0, 0.375, 1.0, 0.375, 0.875, 0.375, 0.875, 0.375, 1.0, 0.25, 1.0, 0.25, 0.875, 0.4197, 0.4197, 0.25, 0.49, 0.08029, 0.4197, 0.01, 0.25, 0.08029, 0.08029, 0.25, 0.01, 0.4197, 0.08029, 0.49, 0.25, 0.25, 0.875, 0.25, 1.0, 0.125, 1.0, 0.125, 0.875, 0.125, 0.875, 0.125, 1.0, 0.0, 1.0, 0.0, 0.875, 0.75, 0.49, 0.9197, 0.4197, 0.99, 0.25, 0.9197, 0.08029, 0.75, 0.01, 0.5803, 0.08029, 0.51, 0.25, 0.5803, 0.4197, 0.125, 0.625, 0.125, 0.75, 0.0, 0.75, 0.0, 0.625, 0.25, 0.625, 0.25, 0.75, 0.125, 0.75, 0.125, 0.625, 0.375, 0.625, 0.375, 0.75, 0.25, 0.75, 0.25, 0.625, 0.5, 0.625, 0.5, 0.75, 0.375, 0.75, 0.375, 0.625, 0.625, 0.625, 0.625, 0.75, 0.5, 0.75, 0.5, 0.625, 0.75, 0.625, 0.75, 0.75, 0.625, 0.75, 0.625, 0.625, 0.875, 0.625, 0.875, 0.75, 0.75, 0.75, 0.75, 0.625, 1.0, 0.625, 1.0, 0.75, 0.875, 0.75, 0.875, 0.625, 0.125, 0.75, 0.125, 0.875, 0.0, 0.875, 0.0, 0.75, 0.25, 0.75, 0.25, 0.875, 0.125, 0.875, 0.125, 0.75, 0.375, 0.75, 0.375, 0.875, 0.25, 0.875, 0.25, 0.75, 0.5, 0.75, 0.5, 0.875, 0.375, 0.875, 0.375, 0.75, 0.625, 0.75, 0.625, 0.875, 0.5, 0.875, 0.5, 0.75, 0.75, 0.75, 0.75, 0.875, 0.625, 0.875, 0.625, 0.75, 0.875, 0.75, 0.875, 0.875, 0.75, 0.875, 0.75, 0.75, 1.0, 0.75, 1.0, 0.875, 0.875, 0.875, 0.875, 0.75, 1.0, 0.5, 1.0, 0.625, 0.875, 0.625, 0.875, 0.5, 0.875, 0.5, 0.875, 0.625, 0.75, 0.625, 0.75, 0.5, 0.75, 0.5, 0.75, 0.625, 0.625, 0.625, 0.625, 0.5, 0.625, 0.5, 0.625, 0.625, 0.5, 0.625, 0.5, 0.5, 0.5, 0.5, 0.5, 0.625, 0.375, 0.625, 0.375, 0.5, 0.375, 0.5, 0.375, 0.625, 0.25, 0.625, 0.25, 0.5, 0.25, 0.5, 0.25, 0.625, 0.125, 0.625, 0.125, 0.5, 0.125, 0.5, 0.125, 0.625, 0.0, 0.625, 0.0, 0.5, 0.5, 0.6249, 0.625, 0.6249, 0.625, 0.75, 0.5, 0.75, 0.125, 0.75, 0.375, 0.75, 0.375, 0.75, 0.125, 0.75, 0.125, 0.6249, 0.375, 0.6249, 0.375, 0.75, 0.125, 0.75, 0.6422, 0.75, 0.645, 0.75, 0.645, 0.75, 0.6422, 0.75, 0.5, 0.0, 0.625, 0.0, 0.625, 0.1251, 0.5, 0.1251, 0.625, 0.75, 0.875, 0.75, 0.875, 0.75, 0.625, 0.75, 0.6422, 0.75, 0.8578, 0.75, 0.8578, 0.75, 0.6422, 0.75, 0.5, 0.75, 0.625, 0.75, 0.625, 0.75, 0.5, 0.75, 0.5, 0.0, 0.375, 0.0, 0.375, 0.0, 0.5, 0.0, 0.5, 0.75, 0.625, 0.75, 0.625, 1.0, 0.5, 1.0, 0.5, 0.75, 0.625, 0.75, 0.625, 0.75, 0.5, 0.75, 0.125, 0.75, 0.375, 0.75, 0.375, 0.75, 0.125, 0.75, 0.5, 0.0, 0.375, 0.0, 0.375, 0.0, 0.5, 0.0, 0.625, 0.0, 0.5, 0.0, 0.5, 0.0, 0.625, 0.0, 0.375, 0.75, 0.5, 0.75, 0.5, 0.75, 0.375, 0.75, 0.375, 0.75, 0.5, 0.75, 0.5, 1.0, 0.375, 1.0, 0.625, 0.0, 0.5, 0.0, 0.5, 0.0, 0.625, 0.0, 0.375, 0.75, 0.5, 0.75, 0.5, 0.75, 0.375, 0.75, 0.375, 0.0, 0.5, 0.0, 0.5, 0.1251, 0.375, 0.1251, 0.375, 0.6249, 0.5, 0.6249, 0.5, 0.75, 0.375, 0.75, 0.5, 0.6249, 0.5, 0.75, 0.625, 0.75, 0.625, 0.6249, 0.125, 0.75, 0.125, 0.75, 0.375, 0.75, 0.375, 0.75, 0.125, 0.6249, 0.125, 0.75, 0.375, 0.75, 0.375, 0.6249, 0.645, 0.75, 0.647, 0.6249, 0.647, 0.6249, 0.645, 0.75, 0.5, 0.0, 0.5, 0.1251, 0.625, 0.1251, 0.625, 0.0, 0.625, 0.75, 0.625, 0.75, 0.875, 0.75, 0.875, 0.75, 0.855, 0.75, 0.8578, 0.75, 0.8578, 0.75, 0.855, 0.75, 0.5, 0.75, 0.5, 0.75, 0.625, 0.75, 0.625, 0.75, 0.5, 0.0, 0.5, 0.0, 0.375, 0.0, 0.375, 0.0, 0.5, 0.75, 0.5, 1.0, 0.625, 1.0, 0.625, 0.75, 0.5, 0.75, 0.5, 0.75, 0.625, 0.75, 0.625, 0.75, 0.125, 0.75, 0.125, 0.75, 0.375, 0.75, 0.375, 0.75, 0.5, 0.0, 0.5, 0.0, 0.375, 0.0, 0.375, 0.0, 0.625, 0.0, 0.625, 0.0, 0.5, 0.0, 0.5, 0.0, 0.375, 0.75, 0.375, 0.75, 0.5, 0.75, 0.5, 0.75, 0.375, 0.75, 0.375, 1.0, 0.5, 1.0, 0.5, 0.75, 0.625, 0.0, 0.625, 0.0, 0.5, 0.0, 0.5, 0.0, 0.375, 0.75, 0.375, 0.75, 0.5, 0.75, 0.5, 0.75, 0.375, 0.0, 0.375, 0.1251, 0.5, 0.1251, 0.5, 0.0, 0.375, 0.6249, 0.375, 0.75, 0.5, 0.75, 0.5, 0.6249, 0.647, 0.6249, 0.645, 0.75, 0.625, 0.75, 0.625, 0.6249, 0.855, 0.75, 0.853, 0.6249, 0.875, 0.6249, 0.875, 0.75, 0.6422, 0.75, 0.8578, 0.75, 0.875, 0.75, 0.625, 0.75, 0.8578, 0.75, 0.855, 0.75, 0.875, 0.75, 0.875, 0.75, 0.645, 0.75, 0.6422, 0.75, 0.625, 0.75, 0.625, 0.75, 0.645, 0.75, 0.647, 0.6249, 0.625, 0.6249, 0.625, 0.75, 0.853, 0.6249, 0.855, 0.75, 0.875, 0.75, 0.875, 0.6249, 0.8578, 0.75, 0.6422, 0.75, 0.625, 0.75, 0.875, 0.75, 0.855, 0.75, 0.8578, 0.75, 0.875, 0.75, 0.875, 0.75, 0.6422, 0.75, 0.645, 0.75, 0.625, 0.75, 0.625, 0.75, 0.8578, 0.75, 0.855, 0.75, 0.855, 0.75, 0.8578, 0.75, 0.853, 0.6249, 0.855, 0.75, 0.855, 0.75, 0.853, 0.6249, 0.6422, 0.75, 0.645, 0.75, 0.645, 0.75, 0.6422, 0.75, 0.6422, 0.75, 0.8578, 0.75, 0.8578, 0.75, 0.6422, 0.75, 0.853, 0.6249, 0.855, 0.75, 0.855, 0.75, 0.853, 0.6249, 0.8578, 0.75, 0.855, 0.75, 0.855, 0.75, 0.8578, 0.75, 0.647, 0.6249, 0.645, 0.75, 0.645, 0.75, 0.647, 0.6249, 0.8578, 0.75, 0.6422, 0.75, 0.6422, 0.75, 0.8578, 0.75, 0.645, 0.75, 0.6422, 0.75, 0.6422, 0.75, 0.645, 0.75, 0.855, 0.75, 0.853, 0.6249, 0.853, 0.6249, 0.855, 0.75, 0.647, 0.6249, 0.645, 0.75, 0.645, 0.75, 0.647, 0.6249, 0.8578, 0.75, 0.855, 0.75, 0.855, 0.75, 0.8578, 0.75, 0.853, 0.6249, 0.855, 0.75, 0.855, 0.75, 0.853, 0.6249, 0.6422, 0.75, 0.645, 0.75, 0.645, 0.75, 0.6422, 0.75, 0.647, 0.6249, 0.645, 0.75, 0.645, 0.75, 0.647, 0.6249, 0.8578, 0.75, 0.6422, 0.75, 0.6422, 0.75, 0.8578, 0.75, 0.645, 0.75, 0.6422, 0.75, 0.6422, 0.75, 0.645, 0.75, 0.855, 0.75, 0.853, 0.6249, 0.853, 0.6249, 0.855, 0.75, 0.855, 0.75, 0.8578, 0.75, 0.8578, 0.75, 0.855, 0.75, 0.645, 0.75, 0.647, 0.6249, 0.647, 0.6249, 0.645, 0.75, 0.647, 0.6249, 0.853, 0.6249, 0.855, 0.75, 0.645, 0.75, 0.645, 0.75, 0.855, 0.75, 0.8578, 0.75, 0.6422, 0.75, 0.647, 0.6249, 0.645, 0.75, 0.855, 0.75, 0.853, 0.6249, 0.645, 0.75, 0.6422, 0.75, 0.8578, 0.75, 0.855, 0.75, 0.8578, 0.75, 0.6422, 0.75, 0.6422, 0.75, 0.8578, 0.75, 0.645, 0.75, 0.6422, 0.75, 0.6422, 0.75, 0.645, 0.75, 0.855, 0.75, 0.853, 0.6249, 0.853, 0.6249, 0.855, 0.75, 0.855, 0.75, 0.8578, 0.75, 0.8578, 0.75, 0.855, 0.75, 0.645, 0.75, 0.647, 0.6249, 0.647, 0.6249, 0.645, 0.75, 0.6422, 0.75, 0.8578, 0.75, 0.8578, 0.75, 0.6422, 0.75, 1.0, 0.875, 1.0, 1.0, 0.875, 1.0, 0.875, 0.875, 0.875, 0.875, 0.875, 1.0, 0.75, 1.0, 0.75, 0.875, 0.75, 0.875, 0.75, 1.0, 0.625, 1.0, 0.625, 0.875, 0.625, 0.875, 0.625, 1.0, 0.5, 1.0, 0.5, 0.875, 0.5, 0.875, 0.5, 1.0, 0.375, 1.0, 0.375, 0.875, 0.375, 0.875, 0.375, 1.0, 0.25, 1.0, 0.25, 0.875, 0.4197, 0.4197, 0.25, 0.49, 0.08029, 0.4197, 0.01, 0.25, 0.08029, 0.08029, 0.25, 0.01, 0.4197, 0.08029, 0.49, 0.25, 0.25, 0.875, 0.25, 1.0, 0.125, 1.0, 0.125, 0.875, 0.125, 0.875, 0.125, 1.0, 0.0, 1.0, 0.0, 0.875, 0.552, 0.2507, 0.6076, 0.3927, 0.6076, 0.3927, 0.552, 0.2507, 0.125, 0.625, 0.125, 0.75, 0.0, 0.75, 0.0, 0.625, 0.25, 0.625, 0.25, 0.75, 0.125, 0.75, 0.125, 0.625, 0.375, 0.625, 0.375, 0.75, 0.25, 0.75, 0.25, 0.625, 0.5, 0.625, 0.5, 0.75, 0.375, 0.75, 0.375, 0.625, 0.625, 0.625, 0.625, 0.75, 0.5, 0.75, 0.5, 0.625, 0.75, 0.625, 0.75, 0.75, 0.625, 0.75, 0.625, 0.625, 0.875, 0.625, 0.875, 0.75, 0.75, 0.75, 0.75, 0.625, 1.0, 0.625, 1.0, 0.75, 0.875, 0.75, 0.875, 0.625, 0.125, 0.75, 0.125, 0.875, 0.0, 0.875, 0.0, 0.75, 0.25, 0.75, 0.25, 0.875, 0.125, 0.875, 0.125, 0.75, 0.375, 0.75, 0.375, 0.875, 0.25, 0.875, 0.25, 0.75, 0.5, 0.75, 0.5, 0.875, 0.375, 0.875, 0.375, 0.75, 0.625, 0.75, 0.625, 0.875, 0.5, 0.875, 0.5, 0.75, 0.75, 0.75, 0.75, 0.875, 0.625, 0.875, 0.625, 0.75, 0.875, 0.75, 0.875, 0.875, 0.75, 0.875, 0.75, 0.75, 1.0, 0.75, 1.0, 0.875, 0.875, 0.875, 0.875, 0.75, 1.0, 0.5, 1.0, 0.625, 0.875, 0.625, 0.875, 0.5, 0.875, 0.5, 0.875, 0.625, 0.75, 0.625, 0.75, 0.5, 0.75, 0.5, 0.75, 0.625, 0.625, 0.625, 0.625, 0.5, 0.625, 0.5, 0.625, 0.625, 0.5, 0.625, 0.5, 0.5, 0.5, 0.5, 0.5, 0.625, 0.375, 0.625, 0.375, 0.5, 0.375, 0.5, 0.375, 0.625, 0.25, 0.625, 0.25, 0.5, 0.25, 0.5, 0.25, 0.625, 0.125, 0.625, 0.125, 0.5, 0.125, 0.5, 0.125, 0.625, 0.0, 0.625, 0.0, 0.5, 0.8924, 0.3928, 0.7501, 0.4513, 0.75, 0.49, 0.9197, 0.4197, 0.9473, 0.2507, 0.8924, 0.3928, 0.9197, 0.4197, 0.99, 0.25, 0.8921, 0.1063, 0.9473, 0.2507, 0.99, 0.25, 0.9197, 0.08029, 0.7501, 0.0484, 0.8921, 0.1063, 0.9197, 0.08029, 0.75, 0.01, 0.6079, 0.1064, 0.7501, 0.0484, 0.75, 0.01, 0.5803, 0.08029, 0.552, 0.2507, 0.6079, 0.1064, 0.5803, 0.08029, 0.51, 0.25, 0.6076, 0.3927, 0.552, 0.2507, 0.51, 0.25, 0.5803, 0.4197, 0.7501, 0.4513, 0.6076, 0.3927, 0.5803, 0.4197, 0.75, 0.49, 0.7501, 0.4513, 0.7225, 0.2507, 0.552, 0.2507, 0.6076, 0.3927, 0.7501, 0.0484, 0.6079, 0.1064, 0.6079, 0.1064, 0.7501, 0.0484, 0.9473, 0.2507, 0.8921, 0.1063, 0.8921, 0.1063, 0.9473, 0.2507, 0.7501, 0.4513, 0.8924, 0.3928, 0.8924, 0.3928, 0.7501, 0.4513, 0.6076, 0.3927, 0.7501, 0.4513, 0.7501, 0.4513, 0.6076, 0.3927, 0.6079, 0.1064, 0.552, 0.2507, 0.552, 0.2507, 0.6079, 0.1064, 0.8921, 0.1063, 0.7501, 0.0484, 0.7501, 0.0484, 0.8921, 0.1063, 0.8924, 0.3928, 0.9473, 0.2507, 0.9473, 0.2507, 0.8924, 0.3928, 0.552, 0.2507, 0.7225, 0.2507, 0.7501, 0.0484, 0.6079, 0.1064, 0.7225, 0.2507, 0.7501, 0.4513, 0.8924, 0.3928, 0.9473, 0.2507, 0.7501, 0.0484, 0.7225, 0.2507, 0.9473, 0.2507, 0.8921, 0.1063, 0.8924, 0.3928, 0.9473, 0.2507, 0.9473, 0.2507, 0.8924, 0.3928, 0.8921, 0.1063, 0.7501, 0.0484, 0.7501, 0.0484, 0.8921, 0.1063, 0.6079, 0.1064, 0.552, 0.2507, 0.552, 0.2507, 0.6079, 0.1064, 0.6076, 0.3927, 0.7501, 0.4513, 0.7501, 0.4513, 0.6076, 0.3927, 0.7501, 0.4513, 0.8924, 0.3928, 0.8924, 0.3928, 0.7501, 0.4513, 0.9473, 0.2507, 0.8921, 0.1063, 0.8921, 0.1063, 0.9473, 0.2507, 0.7501, 0.0484, 0.6079, 0.1064, 0.6079, 0.1064, 0.7501, 0.0484, 0.552, 0.2507, 0.6076, 0.3927, 0.6076, 0.3927, 0.552, 0.2507, 0.375, 0.0, 0.625, 0.0, 0.625, 0.25, 0.375, 0.25, 0.375, 0.25, 0.625, 0.25, 0.625, 0.5, 0.375, 0.5, 0.375, 0.5, 0.5, 0.625, 0.375, 0.75, 0.375, 0.75, 0.625, 0.75, 0.625, 1.0, 0.375, 1.0, 0.125, 0.5, 0.375, 0.5, 0.375, 0.75, 0.125, 0.75, 0.625, 0.5, 0.875, 0.5, 0.875, 0.75, 0.625, 0.75, 0.625, 0.75, 0.5, 0.625, 0.625, 0.5, 0.375, 0.75, 0.5, 0.625, 0.625, 0.75, 0.625, 0.5, 0.5, 0.625, 0.375, 0.5, 0.5282, 0.1875, 0.6067, 0.1875, 0.625, 0.25, 0.5282, 0.25, 0.5282, 0.375, 0.625, 0.375, 0.625, 0.5, 0.5282, 0.5, 0.5282, 0.6875, 0.6066, 0.6875, 0.625, 0.75, 0.5282, 0.75, 0.5282, 0.875, 0.625, 0.875, 0.625, 1.0, 0.5282, 1.0, 0.25, 0.6875, 0.375, 0.6875, 0.375, 0.75, 0.25, 0.75, 0.75, 0.6875, 0.875, 0.6875, 0.875, 0.75, 0.75, 0.75, 0.75, 0.5625, 0.875, 0.5625, 0.875, 0.6251, 0.75, 0.6251, 0.25, 0.5625, 0.375, 0.5625, 0.375, 0.625, 0.25, 0.6251, 0.5282, 0.5625, 0.6053, 0.5625, 0.5897, 0.6251, 0.5282, 0.6251, 0.5282, 0.06248, 0.6068, 0.06247, 0.5894, 0.1249, 0.5282, 0.125, 0.125, 0.5625, 0.25, 0.5625, 0.25, 0.6251, 0.125, 0.6251, 0.625, 0.5625, 0.75, 0.5625, 0.75, 0.6251, 0.625, 0.6251, 0.625, 0.6875, 0.75, 0.6875, 0.75, 0.75, 0.625, 0.75, 0.125, 0.6875, 0.25, 0.6875, 0.25, 0.75, 0.125, 0.75, 0.5282, 0.75, 0.625, 0.75, 0.625, 0.875, 0.5282, 0.875, 0.5282, 0.25, 0.625, 0.25, 0.625, 0.375, 0.5282, 0.375, 0.375, 0.25, 0.5282, 0.25, 0.5282, 0.375, 0.375, 0.375, 0.375, 0.75, 0.5282, 0.75, 0.5282, 0.875, 0.375, 0.875, 0.375, 0.06248, 0.5282, 0.06248, 0.5282, 0.125, 0.375, 0.125, 0.375, 0.5625, 0.5282, 0.5625, 0.5282, 0.6251, 0.375, 0.625, 0.375, 0.875, 0.5282, 0.875, 0.5282, 1.0, 0.375, 1.0, 0.375, 0.6875, 0.5282, 0.6875, 0.5282, 0.75, 0.375, 0.75, 0.375, 0.375, 0.5282, 0.375, 0.5282, 0.5, 0.375, 0.5, 0.375, 0.1875, 0.5282, 0.1875, 0.5282, 0.25, 0.375, 0.25, 0.375, 0.625, 0.5282, 0.6251, 0.5282, 0.6875, 0.375, 0.6875, 0.375, 0.0, 0.5282, 0.0, 0.5282, 0.06248, 0.375, 0.06248, 0.125, 0.6251, 0.25, 0.6251, 0.25, 0.6875, 0.125, 0.6875, 0.625, 0.6251, 0.75, 0.6251, 0.75, 0.6875, 0.625, 0.6875, 0.5282, 0.0, 0.625, 0.0, 0.6068, 0.06247, 0.5282, 0.06248, 0.75, 0.6251, 0.875, 0.6251, 0.875, 0.6875, 0.75, 0.6875, 0.25, 0.6251, 0.375, 0.625, 0.375, 0.6875, 0.25, 0.6875, 0.5282, 0.6251, 0.5897, 0.6251, 0.6066, 0.6875, 0.5282, 0.6875, 0.375, 0.125, 0.5282, 0.125, 0.5282, 0.1875, 0.375, 0.1875, 0.375, 0.5, 0.5282, 0.5, 0.5282, 0.5625, 0.375, 0.5625, 0.625, 0.5, 0.75, 0.5, 0.75, 0.5625, 0.625, 0.5625, 0.125, 0.5, 0.25, 0.5, 0.25, 0.5625, 0.125, 0.5625, 0.5282, 0.5, 0.625, 0.5, 0.6053, 0.5625, 0.5282, 0.5625, 0.25, 0.5, 0.375, 0.5, 0.375, 0.5625, 0.25, 0.5625, 0.75, 0.5, 0.875, 0.5, 0.875, 0.5625, 0.75, 0.5625, 0.5282, 0.125, 0.5894, 0.1249, 0.6067, 0.1875, 0.5282, 0.1875, 0.5897, 0.6251, 0.6053, 0.5625, 0.625, 0.5625, 0.6054, 0.6251, 0.6053, 0.5625, 0.625, 0.5, 0.625, 0.5625, 0.625, 0.75, 0.6066, 0.6875, 0.625, 0.6875, 0.6066, 0.6875, 0.5897, 0.6251, 0.6054, 0.6251, 0.625, 0.6875, 0.625, 0.6875, 0.6054, 0.6251, 0.625, 0.6251, 0.6054, 0.6251, 0.625, 0.5625, 0.625, 0.6251, 0.6067, 0.1875, 0.5894, 0.1249, 0.6051, 0.1249, 0.625, 0.1875, 0.5894, 0.1249, 0.6068, 0.06247, 0.625, 0.06247, 0.6051, 0.1249, 0.625, 0.25, 0.6067, 0.1875, 0.625, 0.1875, 0.6068, 0.06247, 0.625, 0.0, 0.625, 0.06247, 0.625, 0.1875, 0.6051, 0.1249, 0.625, 0.1249, 0.6051, 0.1249, 0.625, 0.06247, 0.625, 0.1249])
me_cylinder_003.update()

# ---- objects
ob_light = bpy.data.objects.new('Light', light_light)
ob_camera = bpy.data.objects.new('Camera', cam_camera)
ob_referencex = bpy.data.objects.new('ReferenceX', None)
ob_referencey = bpy.data.objects.new('ReferenceY', None)
ob_blade = bpy.data.objects.new('Blade', me_cube_002)
ob_guard = bpy.data.objects.new('Guard', me_cube)
ob_base = bpy.data.objects.new('Base', me_cylinder)
ob_gripandpommel = bpy.data.objects.new('GripAndPommel', me_cylinder_001)
ob_jewel = bpy.data.objects.new('Jewel', me_cube_001)
ob_altarground = bpy.data.objects.new('AltarGround', me_cube_004)
ob_altarbigrock = bpy.data.objects.new('AltarBigRock', me_cube_006)
ob_altarsmallrock = bpy.data.objects.new('AltarSmallRock', me_cube_007)
ob_altarmidrock = bpy.data.objects.new('AltarMidRock', me_cube_008)
ob_sword = bpy.data.objects.new('Sword', me_cylinder_003)

# ---- transforms, parenting, visibility, modifiers, constraints
ob_light.location = (4.076, 1.005, 5.904)
ob_light.rotation_euler = (0.6503, 0.05522, 1.866)
ob_light.lock_rotations_4d = False
ob_light.empty_display_type = 'ARROWS'
ob_light.color = (0.0, 0.0, 0.0, 0.0)
ob_light.lineart.crease_threshold = 0.0
ob_camera.location = (7.359, -6.926, 4.958)
ob_camera.rotation_euler = (1.109, 0.0, 0.8149)
ob_camera.lock_rotations_4d = False
ob_camera.empty_display_type = 'ARROWS'
ob_camera.color = (0.0, 0.0, 0.0, 0.0)
ob_camera.display_type = 'WIRE'
ob_camera.lineart.crease_threshold = 0.0
ob_referencex.location = (-2.749, 1.477, 0.0)
ob_referencex.rotation_euler = (1.571, -0.0, 1.571)
ob_referencex.empty_display_type = 'IMAGE'
ob_referencex.empty_display_size = 5.0
ob_referencex.show_empty_image_perspective = False
ob_referencey.location = (-0.1454, -2.8, 0.0)
ob_referencey.rotation_euler = (1.571, 0.0, 3.142)
ob_referencey.empty_display_type = 'IMAGE'
ob_referencey.empty_display_size = 5.0
ob_referencey.show_empty_image_perspective = False
ob_blade.location = (0.0, 0.0, 0.0)
ob_blade.scale = (0.2377, 0.2377, 0.2377)
_m = ob_blade.modifiers.new('Auto Smooth', 'NODES')
_m.node_group = ng_auto_smooth
_gi = [s.identifier for s in ng_auto_smooth.interface.items_tree if s.item_type == 'SOCKET' and s.in_out == 'INPUT']
_m[_gi[1]] = 0.6283  # Angle
ob_guard.location = (0.0008427, -0.0025, -0.4579)
ob_guard.scale = (-0.0715, -0.0715, -0.0715)
_m = ob_guard.modifiers.new('Auto Smooth', 'NODES')
_m.node_group = ng_auto_smooth
_gi = [s.identifier for s in ng_auto_smooth.interface.items_tree if s.item_type == 'SOCKET' and s.in_out == 'INPUT']
_m[_gi[1]] = 0.6283  # Angle
ob_base.location = (0.0, 0.0, -0.7675)
ob_base.scale = (0.08122, 0.1716, 0.09751)
_m = ob_base.modifiers.new('Auto Smooth', 'NODES')
_m.node_group = ng_auto_smooth
_gi = [s.identifier for s in ng_auto_smooth.interface.items_tree if s.item_type == 'SOCKET' and s.in_out == 'INPUT']
_m[_gi[1]] = 0.6283  # Angle
ob_gripandpommel.location = (0.0, 0.0, -0.9267)
ob_gripandpommel.scale = (0.05823, 0.05823, 0.05823)
_m = ob_gripandpommel.modifiers.new('Auto Smooth', 'NODES')
_m.node_group = ng_auto_smooth
_gi = [s.identifier for s in ng_auto_smooth.interface.items_tree if s.item_type == 'SOCKET' and s.in_out == 'INPUT']
_m[_gi[1]] = 0.6283  # Angle
ob_jewel.location = (0.1264, 0.0, -0.4288)
ob_jewel.rotation_euler = (157.9, -0.302, 0.0)
ob_jewel.scale = (0.01133, 0.03536, 0.03536)
ob_altarground.location = (1.235, 0.001515, -9.397)
ob_altarground.scale = (15.51, 12.17, 0.2258)
ob_altarbigrock.location = (0.00197, 0.001515, -6.381)
ob_altarbigrock.scale = (4.033, 6.325, 2.943)
_m = ob_altarbigrock.modifiers.new('Auto Smooth', 'NODES')
_m.node_group = ng_auto_smooth
_gi = [s.identifier for s in ng_auto_smooth.interface.items_tree if s.item_type == 'SOCKET' and s.in_out == 'INPUT']
_m[_gi[1]] = 0.2618  # Angle
ob_altarsmallrock.location = (0.00197, 0.001515, -3.254)
ob_altarsmallrock.scale = (1.364, 2.215, 0.4481)
_m = ob_altarsmallrock.modifiers.new('Auto Smooth', 'NODES')
_m.node_group = ng_auto_smooth
_gi = [s.identifier for s in ng_auto_smooth.interface.items_tree if s.item_type == 'SOCKET' and s.in_out == 'INPUT']
_m[_gi[1]] = 0.2618  # Angle
ob_altarmidrock.location = (5.483, 0.001515, -8.584)
ob_altarmidrock.scale = (1.538, 3.793, 1.712)
_m = ob_altarmidrock.modifiers.new('Auto Smooth', 'NODES')
_m.node_group = ng_auto_smooth
_gi = [s.identifier for s in ng_auto_smooth.interface.items_tree if s.item_type == 'SOCKET' and s.in_out == 'INPUT']
_m[_gi[1]] = 0.2618  # Angle
ob_sword.location = (-0.3597, 1.304e-06, -0.7418)
ob_sword.rotation_euler = (1574.0, -0.164, 8.808e-06)
ob_sword.scale = (0.08122, 0.1716, 0.09751)
_m = ob_sword.modifiers.new('Auto Smooth', 'NODES')
_m.node_group = ng_auto_smooth
_gi = [s.identifier for s in ng_auto_smooth.interface.items_tree if s.item_type == 'SOCKET' and s.in_out == 'INPUT']
_m[_gi[1]] = 0.6283  # Angle

# ---- collection membership
col_collection.objects.link(ob_light)
col_collection.objects.link(ob_camera)
col_references.objects.link(ob_referencex)
col_references.objects.link(ob_referencey)
col_sword.objects.link(ob_blade)
col_hilt.objects.link(ob_guard)
col_hilt.objects.link(ob_base)
col_hilt.objects.link(ob_gripandpommel)
col_hilt.objects.link(ob_jewel)
col_composition.objects.link(ob_altarground)
col_composition.objects.link(ob_altarbigrock)
col_composition.objects.link(ob_altarsmallrock)
col_composition.objects.link(ob_altarmidrock)
col_composition.objects.link(ob_sword)

# ---- scene / render settings (as saved in the file)
scene.camera = ob_camera
scene.frame_start = 1; scene.frame_end = 250; scene.frame_set(61)
scene.render.engine = 'BLENDER_EEVEE_NEXT'
scene.cycles.sampling_pattern = 'TABULATED_SOBOL'
bpy.context.view_layer.update()
